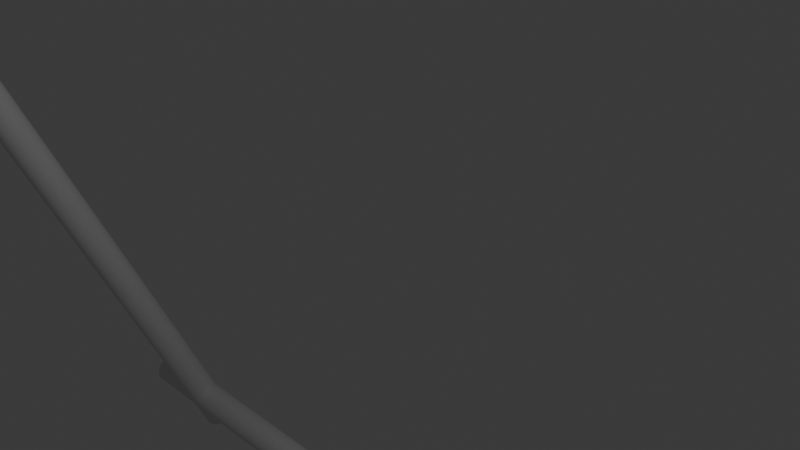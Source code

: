 # Source: frame_layout.blend  (saved by Blender 4.3.34; exported with 4.5.12 LTS)
import bpy
from mathutils import Matrix  # noqa: F401  (used for matrix-valued properties, if any)

bpy.ops.wm.read_factory_settings(use_empty=True)
scene = bpy.context.scene
scene.name = 'Scene'

# ---- collections
col_collection = bpy.data.collections.new('Collection'); scene.collection.children.link(col_collection)

# ---- world
world_world = bpy.data.worlds.new('World'); scene.world = world_world
world_world.use_nodes = True; world_world.node_tree.nodes.clear()
_N = world_world.node_tree.nodes; _L = world_world.node_tree.links
n0 = _N.new('ShaderNodeOutputWorld'); n0.name = 'World Output'; n0.location = (300, 300)
n1 = _N.new('ShaderNodeBackground'); n1.name = 'Background'; n1.location = (10, 300)
n1.inputs[0].default_value = (0.05088, 0.05088, 0.05088, 1.0)
_L.new(n1.outputs[0], n0.inputs[0])
n0.is_active_output = True
world_world.color = (0.05088, 0.05088, 0.05088)
world_world.sun_shadow_jitter_overblur = 0.0

# ---- cameras
cam_camera = bpy.data.cameras.new('Camera')
cam_camera.clip_end = 100.0
cam_camera.ortho_scale = 7.314

# ---- lights
light_light = bpy.data.lights.new('Light', 'POINT')
light_light.energy = 1000.0
light_light.shadow_soft_size = 0.1

# ---- meshes
me_circle_001 = bpy.data.meshes.new('Circle.001')
me_circle_001.from_pydata([(-6.709, 2.23, 1.115e-07), (-6.904, 2.211, 1.115e-07), (-7.091, 2.154, 1.115e-07), (-7.264, 2.061, 1.115e-07), (-7.416, 1.937, 1.115e-07), (-7.54, 1.785, 1.115e-07), (-7.632, 1.613, 1.115e-07), (-7.689, 1.425, 1.115e-07), (-7.709, 1.23, 1.115e-07), (-7.689, 1.035, 1.115e-07), (-7.632, 0.8472, 1.115e-07), (-7.54, 0.6743, 1.115e-07), (-7.416, 0.5228, 1.115e-07), (-7.264, 0.3984, 1.115e-07), (-7.091, 0.306, 1.115e-07), (-6.904, 0.2491, 1.115e-07), (-6.709, 0.2299, 1.115e-07), (-6.513, 0.2491, 1.115e-07), (-6.326, 0.306, 1.115e-07), (-6.153, 0.3984, 1.115e-07), (-6.001, 0.5228, 1.115e-07), (-5.877, 0.6743, 1.115e-07), (-5.785, 0.8472, 1.115e-07), (-5.728, 1.035, 1.115e-07), (-5.709, 1.23, 1.115e-07), (-5.728, 1.425, 1.115e-07), (-5.785, 1.613, 1.115e-07), (-5.877, 1.785, 1.115e-07), (-6.001, 1.937, 1.115e-07), (-6.153, 2.061, 1.115e-07), (-6.326, 2.154, 1.115e-07), (-6.513, 2.211, 1.115e-07), (-6.709, 2.23, 1.529), (-6.904, 2.211, 1.529), (-7.091, 2.154, 1.529), (-7.264, 2.061, 1.529), (-7.416, 1.937, 1.529), (-7.54, 1.785, 1.529), (-7.632, 1.613, 1.529), (-7.689, 1.425, 1.529), (-7.709, 1.23, 1.529), (-7.689, 1.035, 1.529), (-7.632, 0.8472, 1.529), (-7.54, 0.6743, 1.529), (-7.416, 0.5228, 1.529), (-7.264, 0.3984, 1.529), (-7.091, 0.306, 1.529), (-6.904, 0.2491, 1.529), (-6.709, 0.2299, 1.529), (-6.513, 0.2491, 1.529), (-6.326, 0.306, 1.529), (-6.153, 0.3984, 1.529), (-6.001, 0.5228, 1.529), (-5.877, 0.6743, 1.529), (-5.785, 0.8472, 1.529), (-5.728, 1.035, 1.529), (-5.709, 1.23, 1.529), (-5.728, 1.425, 1.529), (-5.785, 1.613, 1.529), (-5.877, 1.785, 1.529), (-6.001, 1.937, 1.529), (-6.153, 2.061, 1.529), (-6.326, 2.154, 1.529), (-6.513, 2.211, 1.529), (-6.904, 2.211, 1.115e-07), (-6.709, 2.23, 1.115e-07), (-7.091, 2.154, 1.115e-07), (-7.264, 2.061, 1.115e-07), (-7.416, 1.937, 1.115e-07), (-7.54, 1.785, 1.115e-07), (-7.632, 1.613, 1.115e-07), (-7.689, 1.425, 1.115e-07), (-7.709, 1.23, 1.115e-07), (-7.689, 1.035, 1.115e-07), (-7.632, 0.8472, 1.115e-07), (-7.54, 0.6743, 1.115e-07), (-7.416, 0.5228, 1.115e-07), (-7.264, 0.3984, 1.115e-07), (-7.091, 0.306, 1.115e-07), (-6.904, 0.2491, 1.115e-07), (-6.709, 0.2299, 1.115e-07), (-6.513, 0.2491, 1.115e-07), (-6.326, 0.306, 1.115e-07), (-6.153, 0.3984, 1.115e-07), (-6.001, 0.5228, 1.115e-07), (-5.877, 0.6743, 1.115e-07), (-5.785, 0.8472, 1.115e-07), (-5.728, 1.035, 1.115e-07), (-5.709, 1.23, 1.115e-07), (-5.728, 1.425, 1.115e-07), (-5.785, 1.613, 1.115e-07), (-5.877, 1.785, 1.115e-07), (-6.001, 1.937, 1.115e-07), (-6.153, 2.061, 1.115e-07), (-6.326, 2.154, 1.115e-07), (-6.513, 2.211, 1.115e-07), (-6.771, 1.544, 1.529), (-6.709, 1.55, 1.529), (-6.831, 1.525, 1.529), (-6.886, 1.496, 1.529), (-6.935, 1.456, 1.529), (-6.975, 1.408, 1.529), (-7.004, 1.352, 1.529), (-7.022, 1.292, 1.529), (-7.029, 1.23, 1.529), (-7.022, 1.167, 1.529), (-7.004, 1.107, 1.529), (-6.975, 1.052, 1.529), (-6.935, 1.004, 1.529), (-6.886, 0.9639, 1.529), (-6.831, 0.9343, 1.529), (-6.771, 0.9161, 1.529), (-6.709, 0.91, 1.529), (-6.646, 0.9161, 1.529), (-6.586, 0.9343, 1.529), (-6.531, 0.9639, 1.529), (-6.482, 1.004, 1.529), (-6.443, 1.052, 1.529), (-6.413, 1.107, 1.529), (-6.395, 1.167, 1.529), (-6.389, 1.23, 1.529), (-6.395, 1.292, 1.529), (-6.413, 1.352, 1.529), (-6.443, 1.408, 1.529), (-6.482, 1.456, 1.529), (-6.531, 1.496, 1.529), (-6.586, 1.525, 1.529), (-6.646, 1.544, 1.529), (-6.771, 1.544, 2.454), (-6.709, 1.55, 2.454), (-6.831, 1.525, 2.454), (-6.886, 1.496, 2.454), (-6.935, 1.456, 2.454), (-6.975, 1.408, 2.454), (-7.004, 1.352, 2.454), (-7.022, 1.292, 2.454), (-7.029, 1.23, 2.454), (-7.022, 1.167, 2.454), (-7.004, 1.107, 2.454), (-6.975, 1.052, 2.454), (-6.935, 1.004, 2.454), (-6.886, 0.9639, 2.454), (-6.831, 0.9343, 2.454), (-6.771, 0.9161, 2.454), (-6.709, 0.91, 2.454), (-6.646, 0.9161, 2.454), (-6.586, 0.9343, 2.454), (-6.531, 0.9639, 2.454), (-6.482, 1.004, 2.454), (-6.443, 1.052, 2.454), (-6.413, 1.107, 2.454), (-6.395, 1.167, 2.454), (-6.389, 1.23, 2.454), (-6.395, 1.292, 2.454), (-6.413, 1.352, 2.454), (-6.443, 1.408, 2.454), (-6.482, 1.456, 2.454), (-6.531, 1.496, 2.454), (-6.586, 1.525, 2.454), (-6.646, 1.544, 2.454), (-6.709, 2.23, 1.529), (-6.904, 2.211, 1.529), (-7.091, 2.154, 1.529), (-7.264, 2.061, 1.529), (-7.416, 1.937, 1.529), (-7.54, 1.785, 1.529), (-7.632, 1.613, 1.529), (-7.689, 1.425, 1.529), (-7.709, 1.23, 1.529), (-7.689, 1.035, 1.529), (-7.632, 0.8472, 1.529), (-7.54, 0.6743, 1.529), (-7.416, 0.5228, 1.529), (-7.264, 0.3984, 1.529), (-7.091, 0.306, 1.529), (-6.904, 0.2491, 1.529), (-6.709, 0.2299, 1.529), (-6.513, 0.2491, 1.529), (-6.326, 0.306, 1.529), (-6.153, 0.3984, 1.529), (-6.001, 0.5228, 1.529), (-5.877, 0.6743, 1.529), (-5.785, 0.8472, 1.529), (-5.728, 1.035, 1.529), (-5.709, 1.23, 1.529), (-5.728, 1.425, 1.529), (-5.785, 1.613, 1.529), (-5.877, 1.785, 1.529), (-6.001, 1.937, 1.529), (-6.153, 2.061, 1.529), (-6.326, 2.154, 1.529), (-6.513, 2.211, 1.529), (-6.771, 1.544, 1.529), (-6.709, 1.55, 1.529), (-6.831, 1.525, 1.529), (-6.886, 1.496, 1.529), (-6.935, 1.456, 1.529), (-6.975, 1.408, 1.529), (-7.004, 1.352, 1.529), (-7.022, 1.292, 1.529), (-7.029, 1.23, 1.529), (-7.022, 1.167, 1.529), (-7.004, 1.107, 1.529), (-6.975, 1.052, 1.529), (-6.935, 1.004, 1.529), (-6.886, 0.9639, 1.529), (-6.831, 0.9343, 1.529), (-6.771, 0.9161, 1.529), (-6.709, 0.91, 1.529), (-6.646, 0.9161, 1.529), (-6.586, 0.9343, 1.529), (-6.531, 0.9639, 1.529), (-6.482, 1.004, 1.529), (-6.443, 1.052, 1.529), (-6.413, 1.107, 1.529), (-6.395, 1.167, 1.529), (-6.389, 1.23, 1.529), (-6.395, 1.292, 1.529), (-6.413, 1.352, 1.529), (-6.443, 1.408, 1.529), (-6.482, 1.456, 1.529), (-6.531, 1.496, 1.529), (-6.586, 1.525, 1.529), (-6.646, 1.544, 1.529)], [], [(24, 23, 87, 88), (12, 13, 45, 44), (26, 27, 59, 58), (13, 14, 46, 45), (0, 1, 33, 32), (27, 28, 60, 59), (14, 15, 47, 46), (1, 2, 34, 33), (28, 29, 61, 60), (15, 16, 48, 47), (2, 3, 35, 34), (29, 30, 62, 61), (16, 17, 49, 48), (3, 4, 36, 35), (30, 31, 63, 62), (17, 18, 50, 49), (4, 5, 37, 36), (31, 0, 32, 63), (18, 19, 51, 50), (5, 6, 38, 37), (19, 20, 52, 51), (6, 7, 39, 38), (20, 21, 53, 52), (7, 8, 40, 39), (21, 22, 54, 53), (8, 9, 41, 40), (22, 23, 55, 54), (9, 10, 42, 41), (23, 24, 56, 55), (10, 11, 43, 42), (24, 25, 57, 56), (11, 12, 44, 43), (25, 26, 58, 57), (64, 65, 95, 94, 93, 92, 91, 90, 89, 88, 87, 86, 85, 84, 83, 82, 81, 80, 79, 78, 77, 76, 75, 74, 73, 72, 71, 70, 69, 68, 67, 66), (11, 10, 74, 75), (25, 24, 88, 89), (12, 11, 75, 76), (26, 25, 89, 90), (13, 12, 76, 77), (27, 26, 90, 91), (14, 13, 77, 78), (1, 0, 65, 64), (28, 27, 91, 92), (15, 14, 78, 79), (2, 1, 64, 66), (29, 28, 92, 93), (16, 15, 79, 80), (3, 2, 66, 67), (30, 29, 93, 94), (17, 16, 80, 81), (4, 3, 67, 68), (31, 30, 94, 95), (18, 17, 81, 82), (5, 4, 68, 69), (0, 31, 95, 65), (19, 18, 82, 83), (6, 5, 69, 70), (20, 19, 83, 84), (7, 6, 70, 71), (21, 20, 84, 85), (8, 7, 71, 72), (22, 21, 85, 86), (9, 8, 72, 73), (23, 22, 86, 87), (10, 9, 73, 74), (121, 122, 154, 153), (128, 130, 131, 132, 133, 134, 135, 136, 137, 138, 139, 140, 141, 142, 143, 144, 145, 146, 147, 148, 149, 150, 151, 152, 153, 154, 155, 156, 157, 158, 159, 129), (108, 109, 141, 140), (122, 123, 155, 154), (109, 110, 142, 141), (97, 96, 128, 129), (123, 124, 156, 155), (110, 111, 143, 142), (96, 98, 130, 128), (124, 125, 157, 156), (111, 112, 144, 143), (98, 99, 131, 130), (125, 126, 158, 157), (112, 113, 145, 144), (99, 100, 132, 131), (126, 127, 159, 158), (113, 114, 146, 145), (100, 101, 133, 132), (127, 97, 129, 159), (114, 115, 147, 146), (101, 102, 134, 133), (115, 116, 148, 147), (102, 103, 135, 134), (116, 117, 149, 148), (103, 104, 136, 135), (117, 118, 150, 149), (104, 105, 137, 136), (118, 119, 151, 150), (105, 106, 138, 137), (119, 120, 152, 151), (106, 107, 139, 138), (120, 121, 153, 152), (107, 108, 140, 139), (179, 180, 212, 211), (166, 167, 199, 198), (180, 181, 213, 212), (167, 168, 200, 199), (181, 182, 214, 213), (168, 169, 201, 200), (182, 183, 215, 214), (169, 170, 202, 201), (183, 184, 216, 215), (170, 171, 203, 202), (184, 185, 217, 216), (171, 172, 204, 203), (185, 186, 218, 217), (172, 173, 205, 204), (186, 187, 219, 218), (173, 174, 206, 205), (160, 161, 192, 193), (187, 188, 220, 219), (174, 175, 207, 206), (161, 162, 194, 192), (188, 189, 221, 220), (175, 176, 208, 207), (162, 163, 195, 194), (189, 190, 222, 221), (176, 177, 209, 208), (163, 164, 196, 195), (190, 191, 223, 222), (177, 178, 210, 209), (164, 165, 197, 196), (191, 160, 193, 223), (178, 179, 211, 210), (165, 166, 198, 197)])
_uv = me_circle_001.uv_layers.new(name='UVMap')
_uv.uv.foreach_set('vector', [0.0, 0.0, 0.0, 0.0, 0.0, 0.0, 0.0, 0.0, 0.0, 0.0, 0.0, 0.0, 0.0, 0.0, 0.0, 0.0, 0.0, 0.0, 0.0, 0.0, 0.0, 0.0, 0.0, 0.0, 0.0, 0.0, 0.0, 0.0, 0.0, 0.0, 0.0, 0.0, 0.0, 0.0, 0.0, 0.0, 0.0, 0.0, 0.0, 0.0, 0.0, 0.0, 0.0, 0.0, 0.0, 0.0, 0.0, 0.0, 0.0, 0.0, 0.0, 0.0, 0.0, 0.0, 0.0, 0.0, 0.0, 0.0, 0.0, 0.0, 0.0, 0.0, 0.0, 0.0, 0.0, 0.0, 0.0, 0.0, 0.0, 0.0, 0.0, 0.0, 0.0, 0.0, 0.0, 0.0, 0.0, 0.0, 0.0, 0.0, 0.0, 0.0, 0.0, 0.0, 0.0, 0.0, 0.0, 0.0, 0.0, 0.0, 0.0, 0.0, 0.0, 0.0, 0.0, 0.0, 0.0, 0.0, 0.0, 0.0, 0.0, 0.0, 0.0, 0.0, 0.0, 0.0, 0.0, 0.0, 0.0, 0.0, 0.0, 0.0, 0.0, 0.0, 0.0, 0.0, 0.0, 0.0, 0.0, 0.0, 0.0, 0.0, 0.0, 0.0, 0.0, 0.0, 0.0, 0.0, 0.0, 0.0, 0.0, 0.0, 0.0, 0.0, 0.0, 0.0, 0.0, 0.0, 0.0, 0.0, 0.0, 0.0, 0.0, 0.0, 0.0, 0.0, 0.0, 0.0, 0.0, 0.0, 0.0, 0.0, 0.0, 0.0, 0.0, 0.0, 0.0, 0.0, 0.0, 0.0, 0.0, 0.0, 0.0, 0.0, 0.0, 0.0, 0.0, 0.0, 0.0, 0.0, 0.0, 0.0, 0.0, 0.0, 0.0, 0.0, 0.0, 0.0, 0.0, 0.0, 0.0, 0.0, 0.0, 0.0, 0.0, 0.0, 0.0, 0.0, 0.0, 0.0, 0.0, 0.0, 0.0, 0.0, 0.0, 0.0, 0.0, 0.0, 0.0, 0.0, 0.0, 0.0, 0.0, 0.0, 0.0, 0.0, 0.0, 0.0, 0.0, 0.0, 0.0, 0.0, 0.0, 0.0, 0.0, 0.0, 0.0, 0.0, 0.0, 0.0, 0.0, 0.0, 0.0, 0.0, 0.0, 0.0, 0.0, 0.0, 0.0, 0.0, 0.0, 0.0, 0.0, 0.0, 0.0, 0.0, 0.0, 0.0, 0.0, 0.0, 0.0, 0.0, 0.0, 0.0, 0.0, 0.0, 0.0, 0.0, 0.0, 0.0, 0.0, 0.0, 0.0, 0.0, 0.0, 0.0, 0.0, 0.0, 0.0, 0.0, 0.0, 0.0, 0.0, 0.0, 0.0, 0.0, 0.0, 0.0, 0.0, 0.0, 0.0, 0.0, 0.0, 0.0, 0.0, 0.0, 0.0, 0.0, 0.0, 0.0, 0.0, 0.0, 0.0, 0.0, 0.0, 0.0, 0.0, 0.0, 0.0, 0.0, 0.0, 0.0, 0.0, 0.0, 0.0, 0.0, 0.0, 0.0, 0.0, 0.0, 0.0, 0.0, 0.0, 0.0, 0.0, 0.0, 0.0, 0.0, 0.0, 0.0, 0.0, 0.0, 0.0, 0.0, 0.0, 0.0, 0.0, 0.0, 0.0, 0.0, 0.0, 0.0, 0.0, 0.0, 0.0, 0.0, 0.0, 0.0, 0.0, 0.0, 0.0, 0.0, 0.0, 0.0, 0.0, 0.0, 0.0, 0.0, 0.0, 0.0, 0.0, 0.0, 0.0, 0.0, 0.0, 0.0, 0.0, 0.0, 0.0, 0.0, 0.0, 0.0, 0.0, 0.0, 0.0, 0.0, 0.0, 0.0, 0.0, 0.0, 0.0, 0.0, 0.0, 0.0, 0.0, 0.0, 0.0, 0.0, 0.0, 0.0, 0.0, 0.0, 0.0, 0.0, 0.0, 0.0, 0.0, 0.0, 0.0, 0.0, 0.0, 0.0, 0.0, 0.0, 0.0, 0.0, 0.0, 0.0, 0.0, 0.0, 0.0, 0.0, 0.0, 0.0, 0.0, 0.0, 0.0, 0.0, 0.0, 0.0, 0.0, 0.0, 0.0, 0.0, 0.0, 0.0, 0.0, 0.0, 0.0, 0.0, 0.0, 0.0, 0.0, 0.0, 0.0, 0.0, 0.0, 0.0, 0.0, 0.0, 0.0, 0.0, 0.0, 0.0, 0.0, 0.0, 0.0, 0.0, 0.0, 0.0, 0.0, 0.0, 0.0, 0.0, 0.0, 0.0, 0.0, 0.0, 0.0, 0.0, 0.0, 0.0, 0.0, 0.0, 0.0, 0.0, 0.0, 0.0, 0.0, 0.0, 0.0, 0.0, 0.0, 0.0, 0.0, 0.0, 0.0, 0.0, 0.0, 0.0, 0.0, 0.0, 0.0, 0.0, 0.0, 0.0, 0.0, 0.0, 0.0, 0.0, 0.0, 0.0, 0.0, 0.0, 0.0, 0.0, 0.0, 0.0, 0.0, 0.0, 0.0, 0.0, 0.0, 0.0, 0.0, 0.0, 0.0, 0.0, 0.0, 0.0, 0.0, 0.0, 0.0, 0.0, 0.0, 0.0, 0.0, 0.0, 0.0, 0.0, 0.0, 0.0, 0.0, 0.0, 0.0, 0.0, 0.0, 0.0, 0.0, 0.0, 0.0, 0.0, 0.0, 0.0, 0.0, 0.0, 0.0, 0.0, 0.0, 0.0, 0.0, 0.0, 0.0, 0.0, 0.0, 0.0, 0.0, 0.0, 0.0, 0.0, 0.0, 0.0, 0.0, 0.0, 0.0, 0.0, 0.0, 0.0, 0.0, 0.0, 0.0, 0.0, 0.0, 0.0, 0.0, 0.0, 0.0, 0.0, 0.0, 0.0, 0.0, 0.0, 0.0, 0.0, 0.0, 0.0, 0.0, 0.0, 0.0, 0.0, 0.0, 0.0, 0.0, 0.0, 0.0, 0.0, 0.0, 0.0, 0.0, 0.0, 0.0, 0.0, 0.0, 0.0, 0.0, 0.0, 0.0, 0.0, 0.0, 0.0, 0.0, 0.0, 0.0, 0.0, 0.0, 0.0, 0.0, 0.0, 0.0, 0.0, 0.0, 0.0, 0.0, 0.0, 0.0, 0.0, 0.0, 0.0, 0.0, 0.0, 0.0, 0.0, 0.0, 0.0, 0.0, 0.0, 0.0, 0.0, 0.0, 0.0, 0.0, 0.0, 0.0, 0.0, 0.0, 0.0, 0.0, 0.0, 0.0, 0.0, 0.0, 0.0, 0.0, 0.0, 0.0, 0.0, 0.0, 0.0, 0.0, 0.0, 0.0, 0.0, 0.0, 0.0, 0.0, 0.0, 0.0, 0.0, 0.0, 0.0, 0.0, 0.0, 0.0, 0.0, 0.0, 0.0, 0.0, 0.0, 0.0, 0.0, 0.0, 0.0, 0.0, 0.0, 0.0, 0.0, 0.0, 0.0, 0.0, 0.0, 0.0, 0.0, 0.0, 0.0, 0.0, 0.0, 0.0, 0.0, 0.0, 0.0, 0.0, 0.0, 0.0, 0.0, 0.0, 0.0, 0.0, 0.0, 0.0, 0.0, 0.0, 0.0, 0.0, 0.0, 0.0, 0.0, 0.0, 0.0, 0.0, 0.0, 0.0, 0.0, 0.0, 0.0, 0.0, 0.0, 0.0, 0.0, 0.0, 0.0, 0.0, 0.0, 0.0, 0.0, 0.0, 0.0, 0.0, 0.0, 0.0, 0.0, 0.0, 0.0, 0.0, 0.0, 0.0, 0.0, 0.0, 0.0, 0.0, 0.0, 0.0, 0.0, 0.0, 0.0, 0.0, 0.0, 0.0, 0.0, 0.0, 0.0, 0.0, 0.0, 0.0, 0.0, 0.0, 0.0, 0.0, 0.0, 0.0, 0.0, 0.0, 0.0, 0.0, 0.0, 0.0, 0.0, 0.0, 0.0, 0.0, 0.0, 0.0, 0.0, 0.0, 0.0, 0.0, 0.0, 0.0, 0.0, 0.0, 0.0, 0.0, 0.0, 0.0, 0.0, 0.0, 0.0, 0.0, 0.0, 0.0, 0.0, 0.0, 0.0, 0.0, 0.0, 0.0, 0.0, 0.0, 0.0, 0.0, 0.0, 0.0, 0.0, 0.0, 0.0, 0.0, 0.0, 0.0, 0.0, 0.0, 0.0, 0.0, 0.0, 0.0, 0.0, 0.0, 0.0, 0.0, 0.0, 0.0, 0.0, 0.0, 0.0, 0.0, 0.0, 0.0, 0.0, 0.0, 0.0, 0.0, 0.0, 0.0, 0.0, 0.0, 0.0, 0.0, 0.0, 0.0, 0.0, 0.0, 0.0, 0.0, 0.0, 0.0, 0.0, 0.0, 0.0, 0.0, 0.0, 0.0, 0.0, 0.0, 0.0, 0.0, 0.0, 0.0, 0.0, 0.0, 0.0, 0.0, 0.0, 0.0, 0.0, 0.0, 0.0, 0.0, 0.0, 0.0, 0.0, 0.0, 0.0, 0.0, 0.0, 0.0, 0.0, 0.0, 0.0, 0.0, 0.0, 0.0, 0.0, 0.0, 0.0, 0.0, 0.0, 0.0, 0.0, 0.0, 0.0, 0.0, 0.0, 0.0, 0.0, 0.0, 0.0, 0.0, 0.0, 0.0, 0.0, 0.0, 0.0, 0.0, 0.0, 0.0, 0.0, 0.0, 0.0, 0.0, 0.0, 0.0, 0.0, 0.0, 0.0, 0.0, 0.0, 0.0, 0.0, 0.0, 0.0, 0.0, 0.0, 0.0, 0.0, 0.0, 0.0, 0.0, 0.0, 0.0, 0.0, 0.0, 0.0, 0.0, 0.0, 0.0, 0.0, 0.0, 0.0, 0.0, 0.0, 0.0, 0.0, 0.0, 0.0, 0.0, 0.0, 0.0, 0.0, 0.0, 0.0, 0.0, 0.0, 0.0, 0.0, 0.0, 0.0, 0.0, 0.0, 0.0, 0.0, 0.0, 0.0, 0.0, 0.0, 0.0, 0.0, 0.0, 0.0, 0.0, 0.0, 0.0, 0.0, 0.0, 0.0, 0.0, 0.0, 0.0, 0.0, 0.0, 0.0, 0.0, 0.0, 0.0, 0.0, 0.0, 0.0, 0.0, 0.0, 0.0, 0.0, 0.0, 0.0, 0.0, 0.0, 0.0, 0.0, 0.0, 0.0, 0.0, 0.0, 0.0, 0.0, 0.0, 0.0, 0.0, 0.0, 0.0, 0.0, 0.0, 0.0, 0.0, 0.0, 0.0, 0.0, 0.0, 0.0, 0.0, 0.0, 0.0, 0.0, 0.0, 0.0, 0.0, 0.0, 0.0, 0.0, 0.0, 0.0, 0.0, 0.0, 0.0, 0.0, 0.0, 0.0, 0.0, 0.0, 0.0, 0.0, 0.0, 0.0, 0.0, 0.0, 0.0, 0.0, 0.0, 0.0, 0.0, 0.0, 0.0, 0.0, 0.0, 0.0, 0.0, 0.0, 0.0, 0.0, 0.0, 0.0, 0.0, 0.0, 0.0, 0.0, 0.0, 0.0, 0.0, 0.0, 0.0, 0.0, 0.0, 0.0, 0.0, 0.0, 0.0, 0.0, 0.0, 0.0, 0.0, 0.0, 0.0, 0.0, 0.0, 0.0, 0.0, 0.0, 0.0, 0.0, 0.0, 0.0, 0.0, 0.0, 0.0, 0.0, 0.0, 0.0, 0.0, 0.0, 0.0, 0.0, 0.0, 0.0, 0.0, 0.0, 0.0, 0.0, 0.0, 0.0, 0.0, 0.0, 0.0, 0.0, 0.0, 0.0, 0.0, 0.0, 0.0, 0.0, 0.0, 0.0, 0.0, 0.0, 0.0, 0.0, 0.0, 0.0, 0.0, 0.0, 0.0, 0.0, 0.0, 0.0, 0.0, 0.0, 0.0, 0.0, 0.0, 0.0, 0.0, 0.0, 0.0, 0.0, 0.0, 0.0, 0.0, 0.0, 0.0, 0.0, 0.0, 0.0, 0.0, 0.0, 0.0, 0.0, 0.0, 0.0, 0.0, 0.0, 0.0, 0.0, 0.0, 0.0, 0.0, 0.0, 0.0, 0.0, 0.0, 0.0, 0.0, 0.0, 0.0, 0.0, 0.0, 0.0, 0.0, 0.0])
me_circle_001.update()
me_circle_002 = bpy.data.meshes.new('Circle.002')
me_circle_002.from_pydata([(-6.709, 2.23, 1.115e-07), (-6.904, 2.211, 1.115e-07), (-7.091, 2.154, 1.115e-07), (-7.264, 2.061, 1.115e-07), (-7.416, 1.937, 1.115e-07), (-7.54, 1.785, 1.115e-07), (-7.632, 1.613, 1.115e-07), (-7.689, 1.425, 1.115e-07), (-7.709, 1.23, 1.115e-07), (-7.689, 1.035, 1.115e-07), (-7.632, 0.8472, 1.115e-07), (-7.54, 0.6743, 1.115e-07), (-7.416, 0.5228, 1.115e-07), (-7.264, 0.3984, 1.115e-07), (-7.091, 0.306, 1.115e-07), (-6.904, 0.2491, 1.115e-07), (-6.709, 0.2299, 1.115e-07), (-6.513, 0.2491, 1.115e-07), (-6.326, 0.306, 1.115e-07), (-6.153, 0.3984, 1.115e-07), (-6.001, 0.5228, 1.115e-07), (-5.877, 0.6743, 1.115e-07), (-5.785, 0.8472, 1.115e-07), (-5.728, 1.035, 1.115e-07), (-5.709, 1.23, 1.115e-07), (-5.728, 1.425, 1.115e-07), (-5.785, 1.613, 1.115e-07), (-5.877, 1.785, 1.115e-07), (-6.001, 1.937, 1.115e-07), (-6.153, 2.061, 1.115e-07), (-6.326, 2.154, 1.115e-07), (-6.513, 2.211, 1.115e-07), (-6.709, 2.23, 1.529), (-6.904, 2.211, 1.529), (-7.091, 2.154, 1.529), (-7.264, 2.061, 1.529), (-7.416, 1.937, 1.529), (-7.54, 1.785, 1.529), (-7.632, 1.613, 1.529), (-7.689, 1.425, 1.529), (-7.709, 1.23, 1.529), (-7.689, 1.035, 1.529), (-7.632, 0.8472, 1.529), (-7.54, 0.6743, 1.529), (-7.416, 0.5228, 1.529), (-7.264, 0.3984, 1.529), (-7.091, 0.306, 1.529), (-6.904, 0.2491, 1.529), (-6.709, 0.2299, 1.529), (-6.513, 0.2491, 1.529), (-6.326, 0.306, 1.529), (-6.153, 0.3984, 1.529), (-6.001, 0.5228, 1.529), (-5.877, 0.6743, 1.529), (-5.785, 0.8472, 1.529), (-5.728, 1.035, 1.529), (-5.709, 1.23, 1.529), (-5.728, 1.425, 1.529), (-5.785, 1.613, 1.529), (-5.877, 1.785, 1.529), (-6.001, 1.937, 1.529), (-6.153, 2.061, 1.529), (-6.326, 2.154, 1.529), (-6.513, 2.211, 1.529), (-6.904, 2.211, 1.115e-07), (-6.709, 2.23, 1.115e-07), (-7.091, 2.154, 1.115e-07), (-7.264, 2.061, 1.115e-07), (-7.416, 1.937, 1.115e-07), (-7.54, 1.785, 1.115e-07), (-7.632, 1.613, 1.115e-07), (-7.689, 1.425, 1.115e-07), (-7.709, 1.23, 1.115e-07), (-7.689, 1.035, 1.115e-07), (-7.632, 0.8472, 1.115e-07), (-7.54, 0.6743, 1.115e-07), (-7.416, 0.5228, 1.115e-07), (-7.264, 0.3984, 1.115e-07), (-7.091, 0.306, 1.115e-07), (-6.904, 0.2491, 1.115e-07), (-6.709, 0.2299, 1.115e-07), (-6.513, 0.2491, 1.115e-07), (-6.326, 0.306, 1.115e-07), (-6.153, 0.3984, 1.115e-07), (-6.001, 0.5228, 1.115e-07), (-5.877, 0.6743, 1.115e-07), (-5.785, 0.8472, 1.115e-07), (-5.728, 1.035, 1.115e-07), (-5.709, 1.23, 1.115e-07), (-5.728, 1.425, 1.115e-07), (-5.785, 1.613, 1.115e-07), (-5.877, 1.785, 1.115e-07), (-6.001, 1.937, 1.115e-07), (-6.153, 2.061, 1.115e-07), (-6.326, 2.154, 1.115e-07), (-6.513, 2.211, 1.115e-07), (-6.771, 1.544, 1.529), (-6.709, 1.55, 1.529), (-6.831, 1.525, 1.529), (-6.886, 1.496, 1.529), (-6.935, 1.456, 1.529), (-6.975, 1.408, 1.529), (-7.004, 1.352, 1.529), (-7.022, 1.292, 1.529), (-7.029, 1.23, 1.529), (-7.022, 1.167, 1.529), (-7.004, 1.107, 1.529), (-6.975, 1.052, 1.529), (-6.935, 1.004, 1.529), (-6.886, 0.9639, 1.529), (-6.831, 0.9343, 1.529), (-6.771, 0.9161, 1.529), (-6.709, 0.91, 1.529), (-6.646, 0.9161, 1.529), (-6.586, 0.9343, 1.529), (-6.531, 0.9639, 1.529), (-6.482, 1.004, 1.529), (-6.443, 1.052, 1.529), (-6.413, 1.107, 1.529), (-6.395, 1.167, 1.529), (-6.389, 1.23, 1.529), (-6.395, 1.292, 1.529), (-6.413, 1.352, 1.529), (-6.443, 1.408, 1.529), (-6.482, 1.456, 1.529), (-6.531, 1.496, 1.529), (-6.586, 1.525, 1.529), (-6.646, 1.544, 1.529), (-6.771, 1.544, 2.454), (-6.709, 1.55, 2.454), (-6.831, 1.525, 2.454), (-6.886, 1.496, 2.454), (-6.935, 1.456, 2.454), (-6.975, 1.408, 2.454), (-7.004, 1.352, 2.454), (-7.022, 1.292, 2.454), (-7.029, 1.23, 2.454), (-7.022, 1.167, 2.454), (-7.004, 1.107, 2.454), (-6.975, 1.052, 2.454), (-6.935, 1.004, 2.454), (-6.886, 0.9639, 2.454), (-6.831, 0.9343, 2.454), (-6.771, 0.9161, 2.454), (-6.709, 0.91, 2.454), (-6.646, 0.9161, 2.454), (-6.586, 0.9343, 2.454), (-6.531, 0.9639, 2.454), (-6.482, 1.004, 2.454), (-6.443, 1.052, 2.454), (-6.413, 1.107, 2.454), (-6.395, 1.167, 2.454), (-6.389, 1.23, 2.454), (-6.395, 1.292, 2.454), (-6.413, 1.352, 2.454), (-6.443, 1.408, 2.454), (-6.482, 1.456, 2.454), (-6.531, 1.496, 2.454), (-6.586, 1.525, 2.454), (-6.646, 1.544, 2.454), (-6.709, 2.23, 1.529), (-6.904, 2.211, 1.529), (-7.091, 2.154, 1.529), (-7.264, 2.061, 1.529), (-7.416, 1.937, 1.529), (-7.54, 1.785, 1.529), (-7.632, 1.613, 1.529), (-7.689, 1.425, 1.529), (-7.709, 1.23, 1.529), (-7.689, 1.035, 1.529), (-7.632, 0.8472, 1.529), (-7.54, 0.6743, 1.529), (-7.416, 0.5228, 1.529), (-7.264, 0.3984, 1.529), (-7.091, 0.306, 1.529), (-6.904, 0.2491, 1.529), (-6.709, 0.2299, 1.529), (-6.513, 0.2491, 1.529), (-6.326, 0.306, 1.529), (-6.153, 0.3984, 1.529), (-6.001, 0.5228, 1.529), (-5.877, 0.6743, 1.529), (-5.785, 0.8472, 1.529), (-5.728, 1.035, 1.529), (-5.709, 1.23, 1.529), (-5.728, 1.425, 1.529), (-5.785, 1.613, 1.529), (-5.877, 1.785, 1.529), (-6.001, 1.937, 1.529), (-6.153, 2.061, 1.529), (-6.326, 2.154, 1.529), (-6.513, 2.211, 1.529), (-6.771, 1.544, 1.529), (-6.709, 1.55, 1.529), (-6.831, 1.525, 1.529), (-6.886, 1.496, 1.529), (-6.935, 1.456, 1.529), (-6.975, 1.408, 1.529), (-7.004, 1.352, 1.529), (-7.022, 1.292, 1.529), (-7.029, 1.23, 1.529), (-7.022, 1.167, 1.529), (-7.004, 1.107, 1.529), (-6.975, 1.052, 1.529), (-6.935, 1.004, 1.529), (-6.886, 0.9639, 1.529), (-6.831, 0.9343, 1.529), (-6.771, 0.9161, 1.529), (-6.709, 0.91, 1.529), (-6.646, 0.9161, 1.529), (-6.586, 0.9343, 1.529), (-6.531, 0.9639, 1.529), (-6.482, 1.004, 1.529), (-6.443, 1.052, 1.529), (-6.413, 1.107, 1.529), (-6.395, 1.167, 1.529), (-6.389, 1.23, 1.529), (-6.395, 1.292, 1.529), (-6.413, 1.352, 1.529), (-6.443, 1.408, 1.529), (-6.482, 1.456, 1.529), (-6.531, 1.496, 1.529), (-6.586, 1.525, 1.529), (-6.646, 1.544, 1.529)], [], [(24, 23, 87, 88), (12, 13, 45, 44), (26, 27, 59, 58), (13, 14, 46, 45), (0, 1, 33, 32), (27, 28, 60, 59), (14, 15, 47, 46), (1, 2, 34, 33), (28, 29, 61, 60), (15, 16, 48, 47), (2, 3, 35, 34), (29, 30, 62, 61), (16, 17, 49, 48), (3, 4, 36, 35), (30, 31, 63, 62), (17, 18, 50, 49), (4, 5, 37, 36), (31, 0, 32, 63), (18, 19, 51, 50), (5, 6, 38, 37), (19, 20, 52, 51), (6, 7, 39, 38), (20, 21, 53, 52), (7, 8, 40, 39), (21, 22, 54, 53), (8, 9, 41, 40), (22, 23, 55, 54), (9, 10, 42, 41), (23, 24, 56, 55), (10, 11, 43, 42), (24, 25, 57, 56), (11, 12, 44, 43), (25, 26, 58, 57), (64, 65, 95, 94, 93, 92, 91, 90, 89, 88, 87, 86, 85, 84, 83, 82, 81, 80, 79, 78, 77, 76, 75, 74, 73, 72, 71, 70, 69, 68, 67, 66), (11, 10, 74, 75), (25, 24, 88, 89), (12, 11, 75, 76), (26, 25, 89, 90), (13, 12, 76, 77), (27, 26, 90, 91), (14, 13, 77, 78), (1, 0, 65, 64), (28, 27, 91, 92), (15, 14, 78, 79), (2, 1, 64, 66), (29, 28, 92, 93), (16, 15, 79, 80), (3, 2, 66, 67), (30, 29, 93, 94), (17, 16, 80, 81), (4, 3, 67, 68), (31, 30, 94, 95), (18, 17, 81, 82), (5, 4, 68, 69), (0, 31, 95, 65), (19, 18, 82, 83), (6, 5, 69, 70), (20, 19, 83, 84), (7, 6, 70, 71), (21, 20, 84, 85), (8, 7, 71, 72), (22, 21, 85, 86), (9, 8, 72, 73), (23, 22, 86, 87), (10, 9, 73, 74), (121, 122, 154, 153), (128, 130, 131, 132, 133, 134, 135, 136, 137, 138, 139, 140, 141, 142, 143, 144, 145, 146, 147, 148, 149, 150, 151, 152, 153, 154, 155, 156, 157, 158, 159, 129), (108, 109, 141, 140), (122, 123, 155, 154), (109, 110, 142, 141), (97, 96, 128, 129), (123, 124, 156, 155), (110, 111, 143, 142), (96, 98, 130, 128), (124, 125, 157, 156), (111, 112, 144, 143), (98, 99, 131, 130), (125, 126, 158, 157), (112, 113, 145, 144), (99, 100, 132, 131), (126, 127, 159, 158), (113, 114, 146, 145), (100, 101, 133, 132), (127, 97, 129, 159), (114, 115, 147, 146), (101, 102, 134, 133), (115, 116, 148, 147), (102, 103, 135, 134), (116, 117, 149, 148), (103, 104, 136, 135), (117, 118, 150, 149), (104, 105, 137, 136), (118, 119, 151, 150), (105, 106, 138, 137), (119, 120, 152, 151), (106, 107, 139, 138), (120, 121, 153, 152), (107, 108, 140, 139), (179, 180, 212, 211), (166, 167, 199, 198), (180, 181, 213, 212), (167, 168, 200, 199), (181, 182, 214, 213), (168, 169, 201, 200), (182, 183, 215, 214), (169, 170, 202, 201), (183, 184, 216, 215), (170, 171, 203, 202), (184, 185, 217, 216), (171, 172, 204, 203), (185, 186, 218, 217), (172, 173, 205, 204), (186, 187, 219, 218), (173, 174, 206, 205), (160, 161, 192, 193), (187, 188, 220, 219), (174, 175, 207, 206), (161, 162, 194, 192), (188, 189, 221, 220), (175, 176, 208, 207), (162, 163, 195, 194), (189, 190, 222, 221), (176, 177, 209, 208), (163, 164, 196, 195), (190, 191, 223, 222), (177, 178, 210, 209), (164, 165, 197, 196), (191, 160, 193, 223), (178, 179, 211, 210), (165, 166, 198, 197)])
_uv = me_circle_002.uv_layers.new(name='UVMap')
_uv.uv.foreach_set('vector', [0.0, 0.0, 0.0, 0.0, 0.0, 0.0, 0.0, 0.0, 0.0, 0.0, 0.0, 0.0, 0.0, 0.0, 0.0, 0.0, 0.0, 0.0, 0.0, 0.0, 0.0, 0.0, 0.0, 0.0, 0.0, 0.0, 0.0, 0.0, 0.0, 0.0, 0.0, 0.0, 0.0, 0.0, 0.0, 0.0, 0.0, 0.0, 0.0, 0.0, 0.0, 0.0, 0.0, 0.0, 0.0, 0.0, 0.0, 0.0, 0.0, 0.0, 0.0, 0.0, 0.0, 0.0, 0.0, 0.0, 0.0, 0.0, 0.0, 0.0, 0.0, 0.0, 0.0, 0.0, 0.0, 0.0, 0.0, 0.0, 0.0, 0.0, 0.0, 0.0, 0.0, 0.0, 0.0, 0.0, 0.0, 0.0, 0.0, 0.0, 0.0, 0.0, 0.0, 0.0, 0.0, 0.0, 0.0, 0.0, 0.0, 0.0, 0.0, 0.0, 0.0, 0.0, 0.0, 0.0, 0.0, 0.0, 0.0, 0.0, 0.0, 0.0, 0.0, 0.0, 0.0, 0.0, 0.0, 0.0, 0.0, 0.0, 0.0, 0.0, 0.0, 0.0, 0.0, 0.0, 0.0, 0.0, 0.0, 0.0, 0.0, 0.0, 0.0, 0.0, 0.0, 0.0, 0.0, 0.0, 0.0, 0.0, 0.0, 0.0, 0.0, 0.0, 0.0, 0.0, 0.0, 0.0, 0.0, 0.0, 0.0, 0.0, 0.0, 0.0, 0.0, 0.0, 0.0, 0.0, 0.0, 0.0, 0.0, 0.0, 0.0, 0.0, 0.0, 0.0, 0.0, 0.0, 0.0, 0.0, 0.0, 0.0, 0.0, 0.0, 0.0, 0.0, 0.0, 0.0, 0.0, 0.0, 0.0, 0.0, 0.0, 0.0, 0.0, 0.0, 0.0, 0.0, 0.0, 0.0, 0.0, 0.0, 0.0, 0.0, 0.0, 0.0, 0.0, 0.0, 0.0, 0.0, 0.0, 0.0, 0.0, 0.0, 0.0, 0.0, 0.0, 0.0, 0.0, 0.0, 0.0, 0.0, 0.0, 0.0, 0.0, 0.0, 0.0, 0.0, 0.0, 0.0, 0.0, 0.0, 0.0, 0.0, 0.0, 0.0, 0.0, 0.0, 0.0, 0.0, 0.0, 0.0, 0.0, 0.0, 0.0, 0.0, 0.0, 0.0, 0.0, 0.0, 0.0, 0.0, 0.0, 0.0, 0.0, 0.0, 0.0, 0.0, 0.0, 0.0, 0.0, 0.0, 0.0, 0.0, 0.0, 0.0, 0.0, 0.0, 0.0, 0.0, 0.0, 0.0, 0.0, 0.0, 0.0, 0.0, 0.0, 0.0, 0.0, 0.0, 0.0, 0.0, 0.0, 0.0, 0.0, 0.0, 0.0, 0.0, 0.0, 0.0, 0.0, 0.0, 0.0, 0.0, 0.0, 0.0, 0.0, 0.0, 0.0, 0.0, 0.0, 0.0, 0.0, 0.0, 0.0, 0.0, 0.0, 0.0, 0.0, 0.0, 0.0, 0.0, 0.0, 0.0, 0.0, 0.0, 0.0, 0.0, 0.0, 0.0, 0.0, 0.0, 0.0, 0.0, 0.0, 0.0, 0.0, 0.0, 0.0, 0.0, 0.0, 0.0, 0.0, 0.0, 0.0, 0.0, 0.0, 0.0, 0.0, 0.0, 0.0, 0.0, 0.0, 0.0, 0.0, 0.0, 0.0, 0.0, 0.0, 0.0, 0.0, 0.0, 0.0, 0.0, 0.0, 0.0, 0.0, 0.0, 0.0, 0.0, 0.0, 0.0, 0.0, 0.0, 0.0, 0.0, 0.0, 0.0, 0.0, 0.0, 0.0, 0.0, 0.0, 0.0, 0.0, 0.0, 0.0, 0.0, 0.0, 0.0, 0.0, 0.0, 0.0, 0.0, 0.0, 0.0, 0.0, 0.0, 0.0, 0.0, 0.0, 0.0, 0.0, 0.0, 0.0, 0.0, 0.0, 0.0, 0.0, 0.0, 0.0, 0.0, 0.0, 0.0, 0.0, 0.0, 0.0, 0.0, 0.0, 0.0, 0.0, 0.0, 0.0, 0.0, 0.0, 0.0, 0.0, 0.0, 0.0, 0.0, 0.0, 0.0, 0.0, 0.0, 0.0, 0.0, 0.0, 0.0, 0.0, 0.0, 0.0, 0.0, 0.0, 0.0, 0.0, 0.0, 0.0, 0.0, 0.0, 0.0, 0.0, 0.0, 0.0, 0.0, 0.0, 0.0, 0.0, 0.0, 0.0, 0.0, 0.0, 0.0, 0.0, 0.0, 0.0, 0.0, 0.0, 0.0, 0.0, 0.0, 0.0, 0.0, 0.0, 0.0, 0.0, 0.0, 0.0, 0.0, 0.0, 0.0, 0.0, 0.0, 0.0, 0.0, 0.0, 0.0, 0.0, 0.0, 0.0, 0.0, 0.0, 0.0, 0.0, 0.0, 0.0, 0.0, 0.0, 0.0, 0.0, 0.0, 0.0, 0.0, 0.0, 0.0, 0.0, 0.0, 0.0, 0.0, 0.0, 0.0, 0.0, 0.0, 0.0, 0.0, 0.0, 0.0, 0.0, 0.0, 0.0, 0.0, 0.0, 0.0, 0.0, 0.0, 0.0, 0.0, 0.0, 0.0, 0.0, 0.0, 0.0, 0.0, 0.0, 0.0, 0.0, 0.0, 0.0, 0.0, 0.0, 0.0, 0.0, 0.0, 0.0, 0.0, 0.0, 0.0, 0.0, 0.0, 0.0, 0.0, 0.0, 0.0, 0.0, 0.0, 0.0, 0.0, 0.0, 0.0, 0.0, 0.0, 0.0, 0.0, 0.0, 0.0, 0.0, 0.0, 0.0, 0.0, 0.0, 0.0, 0.0, 0.0, 0.0, 0.0, 0.0, 0.0, 0.0, 0.0, 0.0, 0.0, 0.0, 0.0, 0.0, 0.0, 0.0, 0.0, 0.0, 0.0, 0.0, 0.0, 0.0, 0.0, 0.0, 0.0, 0.0, 0.0, 0.0, 0.0, 0.0, 0.0, 0.0, 0.0, 0.0, 0.0, 0.0, 0.0, 0.0, 0.0, 0.0, 0.0, 0.0, 0.0, 0.0, 0.0, 0.0, 0.0, 0.0, 0.0, 0.0, 0.0, 0.0, 0.0, 0.0, 0.0, 0.0, 0.0, 0.0, 0.0, 0.0, 0.0, 0.0, 0.0, 0.0, 0.0, 0.0, 0.0, 0.0, 0.0, 0.0, 0.0, 0.0, 0.0, 0.0, 0.0, 0.0, 0.0, 0.0, 0.0, 0.0, 0.0, 0.0, 0.0, 0.0, 0.0, 0.0, 0.0, 0.0, 0.0, 0.0, 0.0, 0.0, 0.0, 0.0, 0.0, 0.0, 0.0, 0.0, 0.0, 0.0, 0.0, 0.0, 0.0, 0.0, 0.0, 0.0, 0.0, 0.0, 0.0, 0.0, 0.0, 0.0, 0.0, 0.0, 0.0, 0.0, 0.0, 0.0, 0.0, 0.0, 0.0, 0.0, 0.0, 0.0, 0.0, 0.0, 0.0, 0.0, 0.0, 0.0, 0.0, 0.0, 0.0, 0.0, 0.0, 0.0, 0.0, 0.0, 0.0, 0.0, 0.0, 0.0, 0.0, 0.0, 0.0, 0.0, 0.0, 0.0, 0.0, 0.0, 0.0, 0.0, 0.0, 0.0, 0.0, 0.0, 0.0, 0.0, 0.0, 0.0, 0.0, 0.0, 0.0, 0.0, 0.0, 0.0, 0.0, 0.0, 0.0, 0.0, 0.0, 0.0, 0.0, 0.0, 0.0, 0.0, 0.0, 0.0, 0.0, 0.0, 0.0, 0.0, 0.0, 0.0, 0.0, 0.0, 0.0, 0.0, 0.0, 0.0, 0.0, 0.0, 0.0, 0.0, 0.0, 0.0, 0.0, 0.0, 0.0, 0.0, 0.0, 0.0, 0.0, 0.0, 0.0, 0.0, 0.0, 0.0, 0.0, 0.0, 0.0, 0.0, 0.0, 0.0, 0.0, 0.0, 0.0, 0.0, 0.0, 0.0, 0.0, 0.0, 0.0, 0.0, 0.0, 0.0, 0.0, 0.0, 0.0, 0.0, 0.0, 0.0, 0.0, 0.0, 0.0, 0.0, 0.0, 0.0, 0.0, 0.0, 0.0, 0.0, 0.0, 0.0, 0.0, 0.0, 0.0, 0.0, 0.0, 0.0, 0.0, 0.0, 0.0, 0.0, 0.0, 0.0, 0.0, 0.0, 0.0, 0.0, 0.0, 0.0, 0.0, 0.0, 0.0, 0.0, 0.0, 0.0, 0.0, 0.0, 0.0, 0.0, 0.0, 0.0, 0.0, 0.0, 0.0, 0.0, 0.0, 0.0, 0.0, 0.0, 0.0, 0.0, 0.0, 0.0, 0.0, 0.0, 0.0, 0.0, 0.0, 0.0, 0.0, 0.0, 0.0, 0.0, 0.0, 0.0, 0.0, 0.0, 0.0, 0.0, 0.0, 0.0, 0.0, 0.0, 0.0, 0.0, 0.0, 0.0, 0.0, 0.0, 0.0, 0.0, 0.0, 0.0, 0.0, 0.0, 0.0, 0.0, 0.0, 0.0, 0.0, 0.0, 0.0, 0.0, 0.0, 0.0, 0.0, 0.0, 0.0, 0.0, 0.0, 0.0, 0.0, 0.0, 0.0, 0.0, 0.0, 0.0, 0.0, 0.0, 0.0, 0.0, 0.0, 0.0, 0.0, 0.0, 0.0, 0.0, 0.0, 0.0, 0.0, 0.0, 0.0, 0.0, 0.0, 0.0, 0.0, 0.0, 0.0, 0.0, 0.0, 0.0, 0.0, 0.0, 0.0, 0.0, 0.0, 0.0, 0.0, 0.0, 0.0, 0.0, 0.0, 0.0, 0.0, 0.0, 0.0, 0.0, 0.0, 0.0, 0.0, 0.0, 0.0, 0.0, 0.0, 0.0, 0.0, 0.0, 0.0, 0.0, 0.0, 0.0, 0.0, 0.0, 0.0, 0.0, 0.0, 0.0, 0.0, 0.0, 0.0, 0.0, 0.0, 0.0, 0.0, 0.0, 0.0, 0.0, 0.0, 0.0, 0.0, 0.0, 0.0, 0.0, 0.0, 0.0, 0.0, 0.0, 0.0, 0.0, 0.0, 0.0, 0.0, 0.0, 0.0, 0.0, 0.0, 0.0, 0.0, 0.0, 0.0, 0.0, 0.0, 0.0, 0.0, 0.0, 0.0, 0.0, 0.0, 0.0, 0.0, 0.0, 0.0, 0.0, 0.0, 0.0, 0.0, 0.0, 0.0, 0.0, 0.0, 0.0, 0.0, 0.0, 0.0, 0.0, 0.0, 0.0, 0.0, 0.0, 0.0, 0.0, 0.0, 0.0, 0.0, 0.0, 0.0, 0.0, 0.0, 0.0, 0.0, 0.0, 0.0, 0.0, 0.0, 0.0, 0.0, 0.0, 0.0, 0.0, 0.0, 0.0, 0.0, 0.0, 0.0, 0.0, 0.0, 0.0, 0.0, 0.0, 0.0, 0.0, 0.0, 0.0, 0.0, 0.0, 0.0, 0.0, 0.0, 0.0, 0.0, 0.0, 0.0, 0.0, 0.0, 0.0, 0.0, 0.0, 0.0, 0.0, 0.0, 0.0, 0.0, 0.0, 0.0, 0.0, 0.0, 0.0, 0.0, 0.0, 0.0, 0.0, 0.0, 0.0, 0.0, 0.0, 0.0, 0.0, 0.0, 0.0, 0.0, 0.0, 0.0, 0.0, 0.0, 0.0, 0.0, 0.0, 0.0, 0.0, 0.0, 0.0, 0.0, 0.0, 0.0, 0.0, 0.0, 0.0, 0.0, 0.0, 0.0, 0.0, 0.0, 0.0, 0.0, 0.0, 0.0, 0.0, 0.0, 0.0, 0.0, 0.0, 0.0, 0.0, 0.0, 0.0, 0.0, 0.0, 0.0, 0.0, 0.0, 0.0, 0.0, 0.0, 0.0, 0.0, 0.0, 0.0, 0.0, 0.0, 0.0, 0.0, 0.0, 0.0, 0.0, 0.0, 0.0, 0.0, 0.0, 0.0, 0.0, 0.0, 0.0, 0.0, 0.0, 0.0, 0.0, 0.0, 0.0, 0.0, 0.0, 0.0, 0.0, 0.0, 0.0, 0.0, 0.0, 0.0, 0.0, 0.0, 0.0])
me_circle_002.update()
me_circle_005 = bpy.data.meshes.new('Circle.005')
me_circle_005.from_pydata([(0.4436, -3.555, 0.5097), (0.4461, -3.561, 0.5736), (0.4485, -3.579, 0.6351), (0.4507, -3.61, 0.6918), (0.4526, -3.651, 0.7414), (0.4541, -3.7, 0.7822), (0.4553, -3.757, 0.8125), (0.456, -3.818, 0.8312), (0.4563, -3.882, 0.8375), (0.456, -3.946, 0.8312), (0.4553, -4.008, 0.8125), (0.4541, -4.064, 0.7822), (0.4526, -4.114, 0.7414), (0.4507, -4.155, 0.6918), (0.4485, -4.185, 0.6351), (0.4461, -4.204, 0.5736), (0.4436, -4.21, 0.5097), (0.4412, -4.204, 0.4457), (0.4388, -4.185, 0.3842), (0.4366, -4.155, 0.3276), (0.4347, -4.114, 0.2779), (0.4332, -4.064, 0.2371), (0.432, -4.008, 0.2068), (0.4313, -3.946, 0.1882), (0.431, -3.882, 0.1819), (0.4313, -3.818, 0.1882), (0.432, -3.757, 0.2068), (0.4332, -3.7, 0.2371), (0.4347, -3.651, 0.2779), (0.4366, -3.61, 0.3276), (0.4388, -3.579, 0.3842), (0.4412, -3.561, 0.4457), (-12.26, -3.555, 0.5118), (-12.26, -3.561, 0.5757), (-12.26, -3.579, 0.6372), (-12.25, -3.61, 0.6939), (-12.25, -3.651, 0.7435), (-12.25, -3.7, 0.7843), (-12.25, -3.757, 0.8146), (-12.25, -3.818, 0.8332), (-12.25, -3.882, 0.8395), (-12.25, -3.946, 0.8332), (-12.25, -4.008, 0.8146), (-12.25, -4.064, 0.7843), (-12.25, -4.114, 0.7435), (-12.25, -4.155, 0.6939), (-12.26, -4.185, 0.6372), (-12.26, -4.204, 0.5757), (-12.26, -4.21, 0.5118), (-12.26, -4.204, 0.4478), (-12.27, -4.185, 0.3863), (-12.27, -4.155, 0.3296), (-12.27, -4.114, 0.28), (-12.27, -4.064, 0.2392), (-12.27, -4.008, 0.2089), (-12.27, -3.946, 0.1903), (-12.27, -3.882, 0.184), (-12.27, -3.818, 0.1903), (-12.27, -3.757, 0.2089), (-12.27, -3.7, 0.2392), (-12.27, -3.651, 0.28), (-12.27, -3.61, 0.3296), (-12.27, -3.579, 0.3863), (-12.26, -3.561, 0.4478)], [], [(19, 18, 50, 51), (6, 5, 37, 38), (20, 19, 51, 52), (7, 6, 38, 39), (21, 20, 52, 53), (8, 7, 39, 40), (22, 21, 53, 54), (9, 8, 40, 41), (23, 22, 54, 55), (10, 9, 41, 42), (24, 23, 55, 56), (11, 10, 42, 43), (25, 24, 56, 57), (12, 11, 43, 44), (26, 25, 57, 58), (13, 12, 44, 45), (27, 26, 58, 59), (14, 13, 45, 46), (1, 0, 32, 33), (28, 27, 59, 60), (15, 14, 46, 47), (2, 1, 33, 34), (29, 28, 60, 61), (16, 15, 47, 48), (3, 2, 34, 35), (30, 29, 61, 62), (17, 16, 48, 49), (4, 3, 35, 36), (31, 30, 62, 63), (18, 17, 49, 50), (5, 4, 36, 37), (0, 31, 63, 32), (1, 2, 3, 4, 5, 6, 7, 8, 9, 10, 11, 12, 13, 14, 15, 16, 17, 18, 19, 20, 21, 22, 23, 24, 25, 26, 27, 28, 29, 30, 31, 0), (33, 32, 63, 62, 61, 60, 59, 58, 57, 56, 55, 54, 53, 52, 51, 50, 49, 48, 47, 46, 45, 44, 43, 42, 41, 40, 39, 38, 37, 36, 35, 34)])
_uv = me_circle_005.uv_layers.new(name='UVMap')
_uv.uv.foreach_set('vector', [0.0, 0.0, 0.0, 0.0, 0.0, 0.0, 0.0, 0.0, 0.0, 0.0, 0.0, 0.0, 0.0, 0.0, 0.0, 0.0, 0.0, 0.0, 0.0, 0.0, 0.0, 0.0, 0.0, 0.0, 0.0, 0.0, 0.0, 0.0, 0.0, 0.0, 0.0, 0.0, 0.0, 0.0, 0.0, 0.0, 0.0, 0.0, 0.0, 0.0, 0.0, 0.0, 0.0, 0.0, 0.0, 0.0, 0.0, 0.0, 0.0, 0.0, 0.0, 0.0, 0.0, 0.0, 0.0, 0.0, 0.0, 0.0, 0.0, 0.0, 0.0, 0.0, 0.0, 0.0, 0.0, 0.0, 0.0, 0.0, 0.0, 0.0, 0.0, 0.0, 0.0, 0.0, 0.0, 0.0, 0.0, 0.0, 0.0, 0.0, 0.0, 0.0, 0.0, 0.0, 0.0, 0.0, 0.0, 0.0, 0.0, 0.0, 0.0, 0.0, 0.0, 0.0, 0.0, 0.0, 0.0, 0.0, 0.0, 0.0, 0.0, 0.0, 0.0, 0.0, 0.0, 0.0, 0.0, 0.0, 0.0, 0.0, 0.0, 0.0, 0.0, 0.0, 0.0, 0.0, 0.0, 0.0, 0.0, 0.0, 0.0, 0.0, 0.0, 0.0, 0.0, 0.0, 0.0, 0.0, 0.0, 0.0, 0.0, 0.0, 0.0, 0.0, 0.0, 0.0, 0.0, 0.0, 0.0, 0.0, 0.0, 0.0, 0.0, 0.0, 0.0, 0.0, 0.0, 0.0, 0.0, 0.0, 0.0, 0.0, 0.0, 0.0, 0.0, 0.0, 0.0, 0.0, 0.0, 0.0, 0.0, 0.0, 0.0, 0.0, 0.0, 0.0, 0.0, 0.0, 0.0, 0.0, 0.0, 0.0, 0.0, 0.0, 0.0, 0.0, 0.0, 0.0, 0.0, 0.0, 0.0, 0.0, 0.0, 0.0, 0.0, 0.0, 0.0, 0.0, 0.0, 0.0, 0.0, 0.0, 0.0, 0.0, 0.0, 0.0, 0.0, 0.0, 0.0, 0.0, 0.0, 0.0, 0.0, 0.0, 0.0, 0.0, 0.0, 0.0, 0.0, 0.0, 0.0, 0.0, 0.0, 0.0, 0.0, 0.0, 0.0, 0.0, 0.0, 0.0, 0.0, 0.0, 0.0, 0.0, 0.0, 0.0, 0.0, 0.0, 0.0, 0.0, 0.0, 0.0, 0.0, 0.0, 0.0, 0.0, 0.0, 0.0, 0.0, 0.0, 0.0, 0.0, 0.0, 0.0, 0.0, 0.0, 0.0, 0.0, 0.0, 0.0, 0.0, 0.0, 0.0, 0.0, 0.0, 0.0, 0.0, 0.0, 0.0, 0.0, 0.0, 0.0, 0.0, 0.0, 0.0, 0.0, 0.0, 0.0, 0.0, 0.0, 0.0, 0.0, 0.0, 0.0, 0.0, 0.0, 0.0, 0.0, 0.0, 0.0, 0.0, 0.0, 0.0, 0.0, 0.0, 0.0, 0.0, 0.0, 0.0, 0.0, 0.0, 0.0, 0.0, 0.0, 0.0, 0.0, 0.0, 0.0, 0.0, 0.0, 0.0, 0.0, 0.0, 0.0, 0.0, 0.0, 0.0, 0.0, 0.0, 0.0, 0.0, 0.0, 0.0, 0.0, 0.0, 0.0, 0.0, 0.0, 0.0, 0.0, 0.0, 0.0, 0.0, 0.0, 0.0, 0.0, 0.0, 0.0, 0.0, 0.0, 0.0, 0.0, 0.0, 0.0, 0.0, 0.0, 0.0, 0.0, 0.0, 0.0, 0.0, 0.0, 0.0, 0.0, 0.0, 0.0, 0.0, 0.0, 0.0, 0.0, 0.0, 0.0, 0.0, 0.0, 0.0, 0.0, 0.0, 0.0, 0.0, 0.0, 0.0, 0.0, 0.0, 0.0, 0.0, 0.0, 0.0, 0.0, 0.0, 0.0, 0.0, 0.0, 0.0, 0.0, 0.0, 0.0, 0.0, 0.0, 0.0, 0.0, 0.0, 0.0, 0.0, 0.0])
me_circle_005.update()
me_circle_006 = bpy.data.meshes.new('Circle.006')
me_circle_006.from_pydata([(0.4436, -3.555, 0.5097), (0.4461, -3.561, 0.5736), (0.4485, -3.579, 0.6351), (0.4507, -3.61, 0.6918), (0.4526, -3.651, 0.7414), (0.4541, -3.7, 0.7822), (0.4553, -3.757, 0.8125), (0.456, -3.818, 0.8312), (0.4563, -3.882, 0.8375), (0.456, -3.946, 0.8312), (0.4553, -4.008, 0.8125), (0.4541, -4.064, 0.7822), (0.4526, -4.114, 0.7414), (0.4507, -4.155, 0.6918), (0.4485, -4.185, 0.6351), (0.4461, -4.204, 0.5736), (0.4436, -4.21, 0.5097), (0.4412, -4.204, 0.4457), (0.4388, -4.185, 0.3842), (0.4366, -4.155, 0.3276), (0.4347, -4.114, 0.2779), (0.4332, -4.064, 0.2371), (0.432, -4.008, 0.2068), (0.4313, -3.946, 0.1882), (0.431, -3.882, 0.1819), (0.4313, -3.818, 0.1882), (0.432, -3.757, 0.2068), (0.4332, -3.7, 0.2371), (0.4347, -3.651, 0.2779), (0.4366, -3.61, 0.3276), (0.4388, -3.579, 0.3842), (0.4412, -3.561, 0.4457), (-12.26, -3.555, 0.5118), (-12.26, -3.561, 0.5757), (-12.26, -3.579, 0.6372), (-12.25, -3.61, 0.6939), (-12.25, -3.651, 0.7435), (-12.25, -3.7, 0.7843), (-12.25, -3.757, 0.8146), (-12.25, -3.818, 0.8332), (-12.25, -3.882, 0.8395), (-12.25, -3.946, 0.8332), (-12.25, -4.008, 0.8146), (-12.25, -4.064, 0.7843), (-12.25, -4.114, 0.7435), (-12.25, -4.155, 0.6939), (-12.26, -4.185, 0.6372), (-12.26, -4.204, 0.5757), (-12.26, -4.21, 0.5118), (-12.26, -4.204, 0.4478), (-12.27, -4.185, 0.3863), (-12.27, -4.155, 0.3296), (-12.27, -4.114, 0.28), (-12.27, -4.064, 0.2392), (-12.27, -4.008, 0.2089), (-12.27, -3.946, 0.1903), (-12.27, -3.882, 0.184), (-12.27, -3.818, 0.1903), (-12.27, -3.757, 0.2089), (-12.27, -3.7, 0.2392), (-12.27, -3.651, 0.28), (-12.27, -3.61, 0.3296), (-12.27, -3.579, 0.3863), (-12.26, -3.561, 0.4478)], [], [(19, 18, 50, 51), (6, 5, 37, 38), (20, 19, 51, 52), (7, 6, 38, 39), (21, 20, 52, 53), (8, 7, 39, 40), (22, 21, 53, 54), (9, 8, 40, 41), (23, 22, 54, 55), (10, 9, 41, 42), (24, 23, 55, 56), (11, 10, 42, 43), (25, 24, 56, 57), (12, 11, 43, 44), (26, 25, 57, 58), (13, 12, 44, 45), (27, 26, 58, 59), (14, 13, 45, 46), (1, 0, 32, 33), (28, 27, 59, 60), (15, 14, 46, 47), (2, 1, 33, 34), (29, 28, 60, 61), (16, 15, 47, 48), (3, 2, 34, 35), (30, 29, 61, 62), (17, 16, 48, 49), (4, 3, 35, 36), (31, 30, 62, 63), (18, 17, 49, 50), (5, 4, 36, 37), (0, 31, 63, 32), (1, 2, 3, 4, 5, 6, 7, 8, 9, 10, 11, 12, 13, 14, 15, 16, 17, 18, 19, 20, 21, 22, 23, 24, 25, 26, 27, 28, 29, 30, 31, 0), (33, 32, 63, 62, 61, 60, 59, 58, 57, 56, 55, 54, 53, 52, 51, 50, 49, 48, 47, 46, 45, 44, 43, 42, 41, 40, 39, 38, 37, 36, 35, 34)])
_uv = me_circle_006.uv_layers.new(name='UVMap')
_uv.uv.foreach_set('vector', [0.0, 0.0, 0.0, 0.0, 0.0, 0.0, 0.0, 0.0, 0.0, 0.0, 0.0, 0.0, 0.0, 0.0, 0.0, 0.0, 0.0, 0.0, 0.0, 0.0, 0.0, 0.0, 0.0, 0.0, 0.0, 0.0, 0.0, 0.0, 0.0, 0.0, 0.0, 0.0, 0.0, 0.0, 0.0, 0.0, 0.0, 0.0, 0.0, 0.0, 0.0, 0.0, 0.0, 0.0, 0.0, 0.0, 0.0, 0.0, 0.0, 0.0, 0.0, 0.0, 0.0, 0.0, 0.0, 0.0, 0.0, 0.0, 0.0, 0.0, 0.0, 0.0, 0.0, 0.0, 0.0, 0.0, 0.0, 0.0, 0.0, 0.0, 0.0, 0.0, 0.0, 0.0, 0.0, 0.0, 0.0, 0.0, 0.0, 0.0, 0.0, 0.0, 0.0, 0.0, 0.0, 0.0, 0.0, 0.0, 0.0, 0.0, 0.0, 0.0, 0.0, 0.0, 0.0, 0.0, 0.0, 0.0, 0.0, 0.0, 0.0, 0.0, 0.0, 0.0, 0.0, 0.0, 0.0, 0.0, 0.0, 0.0, 0.0, 0.0, 0.0, 0.0, 0.0, 0.0, 0.0, 0.0, 0.0, 0.0, 0.0, 0.0, 0.0, 0.0, 0.0, 0.0, 0.0, 0.0, 0.0, 0.0, 0.0, 0.0, 0.0, 0.0, 0.0, 0.0, 0.0, 0.0, 0.0, 0.0, 0.0, 0.0, 0.0, 0.0, 0.0, 0.0, 0.0, 0.0, 0.0, 0.0, 0.0, 0.0, 0.0, 0.0, 0.0, 0.0, 0.0, 0.0, 0.0, 0.0, 0.0, 0.0, 0.0, 0.0, 0.0, 0.0, 0.0, 0.0, 0.0, 0.0, 0.0, 0.0, 0.0, 0.0, 0.0, 0.0, 0.0, 0.0, 0.0, 0.0, 0.0, 0.0, 0.0, 0.0, 0.0, 0.0, 0.0, 0.0, 0.0, 0.0, 0.0, 0.0, 0.0, 0.0, 0.0, 0.0, 0.0, 0.0, 0.0, 0.0, 0.0, 0.0, 0.0, 0.0, 0.0, 0.0, 0.0, 0.0, 0.0, 0.0, 0.0, 0.0, 0.0, 0.0, 0.0, 0.0, 0.0, 0.0, 0.0, 0.0, 0.0, 0.0, 0.0, 0.0, 0.0, 0.0, 0.0, 0.0, 0.0, 0.0, 0.0, 0.0, 0.0, 0.0, 0.0, 0.0, 0.0, 0.0, 0.0, 0.0, 0.0, 0.0, 0.0, 0.0, 0.0, 0.0, 0.0, 0.0, 0.0, 0.0, 0.0, 0.0, 0.0, 0.0, 0.0, 0.0, 0.0, 0.0, 0.0, 0.0, 0.0, 0.0, 0.0, 0.0, 0.0, 0.0, 0.0, 0.0, 0.0, 0.0, 0.0, 0.0, 0.0, 0.0, 0.0, 0.0, 0.0, 0.0, 0.0, 0.0, 0.0, 0.0, 0.0, 0.0, 0.0, 0.0, 0.0, 0.0, 0.0, 0.0, 0.0, 0.0, 0.0, 0.0, 0.0, 0.0, 0.0, 0.0, 0.0, 0.0, 0.0, 0.0, 0.0, 0.0, 0.0, 0.0, 0.0, 0.0, 0.0, 0.0, 0.0, 0.0, 0.0, 0.0, 0.0, 0.0, 0.0, 0.0, 0.0, 0.0, 0.0, 0.0, 0.0, 0.0, 0.0, 0.0, 0.0, 0.0, 0.0, 0.0, 0.0, 0.0, 0.0, 0.0, 0.0, 0.0, 0.0, 0.0, 0.0, 0.0, 0.0, 0.0, 0.0, 0.0, 0.0, 0.0, 0.0, 0.0, 0.0, 0.0, 0.0, 0.0, 0.0, 0.0, 0.0, 0.0, 0.0, 0.0, 0.0, 0.0, 0.0, 0.0, 0.0, 0.0, 0.0, 0.0, 0.0, 0.0, 0.0, 0.0, 0.0, 0.0, 0.0, 0.0, 0.0, 0.0, 0.0, 0.0, 0.0, 0.0, 0.0, 0.0, 0.0, 0.0])
me_circle_006.update()
me_circle_007 = bpy.data.meshes.new('Circle.007')
me_circle_007.from_pydata([(0.4436, -3.555, 0.5097), (0.4461, -3.561, 0.5736), (0.4485, -3.579, 0.6351), (0.4507, -3.61, 0.6918), (0.4526, -3.651, 0.7414), (0.4541, -3.7, 0.7822), (0.4553, -3.757, 0.8125), (0.456, -3.818, 0.8312), (0.4563, -3.882, 0.8375), (0.456, -3.946, 0.8312), (0.4553, -4.008, 0.8125), (0.4541, -4.064, 0.7822), (0.4526, -4.114, 0.7414), (0.4507, -4.155, 0.6918), (0.4485, -4.185, 0.6351), (0.4461, -4.204, 0.5736), (0.4436, -4.21, 0.5097), (0.4412, -4.204, 0.4457), (0.4388, -4.185, 0.3842), (0.4366, -4.155, 0.3276), (0.4347, -4.114, 0.2779), (0.4332, -4.064, 0.2371), (0.432, -4.008, 0.2068), (0.4313, -3.946, 0.1882), (0.431, -3.882, 0.1819), (0.4313, -3.818, 0.1882), (0.432, -3.757, 0.2068), (0.4332, -3.7, 0.2371), (0.4347, -3.651, 0.2779), (0.4366, -3.61, 0.3276), (0.4388, -3.579, 0.3842), (0.4412, -3.561, 0.4457), (-12.26, -3.555, 0.5118), (-12.26, -3.561, 0.5757), (-12.26, -3.579, 0.6372), (-12.25, -3.61, 0.6939), (-12.25, -3.651, 0.7435), (-12.25, -3.7, 0.7843), (-12.25, -3.757, 0.8146), (-12.25, -3.818, 0.8332), (-12.25, -3.882, 0.8395), (-12.25, -3.946, 0.8332), (-12.25, -4.008, 0.8146), (-12.25, -4.064, 0.7843), (-12.25, -4.114, 0.7435), (-12.25, -4.155, 0.6939), (-12.26, -4.185, 0.6372), (-12.26, -4.204, 0.5757), (-12.26, -4.21, 0.5118), (-12.26, -4.204, 0.4478), (-12.27, -4.185, 0.3863), (-12.27, -4.155, 0.3296), (-12.27, -4.114, 0.28), (-12.27, -4.064, 0.2392), (-12.27, -4.008, 0.2089), (-12.27, -3.946, 0.1903), (-12.27, -3.882, 0.184), (-12.27, -3.818, 0.1903), (-12.27, -3.757, 0.2089), (-12.27, -3.7, 0.2392), (-12.27, -3.651, 0.28), (-12.27, -3.61, 0.3296), (-12.27, -3.579, 0.3863), (-12.26, -3.561, 0.4478)], [], [(19, 18, 50, 51), (6, 5, 37, 38), (20, 19, 51, 52), (7, 6, 38, 39), (21, 20, 52, 53), (8, 7, 39, 40), (22, 21, 53, 54), (9, 8, 40, 41), (23, 22, 54, 55), (10, 9, 41, 42), (24, 23, 55, 56), (11, 10, 42, 43), (25, 24, 56, 57), (12, 11, 43, 44), (26, 25, 57, 58), (13, 12, 44, 45), (27, 26, 58, 59), (14, 13, 45, 46), (1, 0, 32, 33), (28, 27, 59, 60), (15, 14, 46, 47), (2, 1, 33, 34), (29, 28, 60, 61), (16, 15, 47, 48), (3, 2, 34, 35), (30, 29, 61, 62), (17, 16, 48, 49), (4, 3, 35, 36), (31, 30, 62, 63), (18, 17, 49, 50), (5, 4, 36, 37), (0, 31, 63, 32), (1, 2, 3, 4, 5, 6, 7, 8, 9, 10, 11, 12, 13, 14, 15, 16, 17, 18, 19, 20, 21, 22, 23, 24, 25, 26, 27, 28, 29, 30, 31, 0), (33, 32, 63, 62, 61, 60, 59, 58, 57, 56, 55, 54, 53, 52, 51, 50, 49, 48, 47, 46, 45, 44, 43, 42, 41, 40, 39, 38, 37, 36, 35, 34)])
_uv = me_circle_007.uv_layers.new(name='UVMap')
_uv.uv.foreach_set('vector', [0.0, 0.0, 0.0, 0.0, 0.0, 0.0, 0.0, 0.0, 0.0, 0.0, 0.0, 0.0, 0.0, 0.0, 0.0, 0.0, 0.0, 0.0, 0.0, 0.0, 0.0, 0.0, 0.0, 0.0, 0.0, 0.0, 0.0, 0.0, 0.0, 0.0, 0.0, 0.0, 0.0, 0.0, 0.0, 0.0, 0.0, 0.0, 0.0, 0.0, 0.0, 0.0, 0.0, 0.0, 0.0, 0.0, 0.0, 0.0, 0.0, 0.0, 0.0, 0.0, 0.0, 0.0, 0.0, 0.0, 0.0, 0.0, 0.0, 0.0, 0.0, 0.0, 0.0, 0.0, 0.0, 0.0, 0.0, 0.0, 0.0, 0.0, 0.0, 0.0, 0.0, 0.0, 0.0, 0.0, 0.0, 0.0, 0.0, 0.0, 0.0, 0.0, 0.0, 0.0, 0.0, 0.0, 0.0, 0.0, 0.0, 0.0, 0.0, 0.0, 0.0, 0.0, 0.0, 0.0, 0.0, 0.0, 0.0, 0.0, 0.0, 0.0, 0.0, 0.0, 0.0, 0.0, 0.0, 0.0, 0.0, 0.0, 0.0, 0.0, 0.0, 0.0, 0.0, 0.0, 0.0, 0.0, 0.0, 0.0, 0.0, 0.0, 0.0, 0.0, 0.0, 0.0, 0.0, 0.0, 0.0, 0.0, 0.0, 0.0, 0.0, 0.0, 0.0, 0.0, 0.0, 0.0, 0.0, 0.0, 0.0, 0.0, 0.0, 0.0, 0.0, 0.0, 0.0, 0.0, 0.0, 0.0, 0.0, 0.0, 0.0, 0.0, 0.0, 0.0, 0.0, 0.0, 0.0, 0.0, 0.0, 0.0, 0.0, 0.0, 0.0, 0.0, 0.0, 0.0, 0.0, 0.0, 0.0, 0.0, 0.0, 0.0, 0.0, 0.0, 0.0, 0.0, 0.0, 0.0, 0.0, 0.0, 0.0, 0.0, 0.0, 0.0, 0.0, 0.0, 0.0, 0.0, 0.0, 0.0, 0.0, 0.0, 0.0, 0.0, 0.0, 0.0, 0.0, 0.0, 0.0, 0.0, 0.0, 0.0, 0.0, 0.0, 0.0, 0.0, 0.0, 0.0, 0.0, 0.0, 0.0, 0.0, 0.0, 0.0, 0.0, 0.0, 0.0, 0.0, 0.0, 0.0, 0.0, 0.0, 0.0, 0.0, 0.0, 0.0, 0.0, 0.0, 0.0, 0.0, 0.0, 0.0, 0.0, 0.0, 0.0, 0.0, 0.0, 0.0, 0.0, 0.0, 0.0, 0.0, 0.0, 0.0, 0.0, 0.0, 0.0, 0.0, 0.0, 0.0, 0.0, 0.0, 0.0, 0.0, 0.0, 0.0, 0.0, 0.0, 0.0, 0.0, 0.0, 0.0, 0.0, 0.0, 0.0, 0.0, 0.0, 0.0, 0.0, 0.0, 0.0, 0.0, 0.0, 0.0, 0.0, 0.0, 0.0, 0.0, 0.0, 0.0, 0.0, 0.0, 0.0, 0.0, 0.0, 0.0, 0.0, 0.0, 0.0, 0.0, 0.0, 0.0, 0.0, 0.0, 0.0, 0.0, 0.0, 0.0, 0.0, 0.0, 0.0, 0.0, 0.0, 0.0, 0.0, 0.0, 0.0, 0.0, 0.0, 0.0, 0.0, 0.0, 0.0, 0.0, 0.0, 0.0, 0.0, 0.0, 0.0, 0.0, 0.0, 0.0, 0.0, 0.0, 0.0, 0.0, 0.0, 0.0, 0.0, 0.0, 0.0, 0.0, 0.0, 0.0, 0.0, 0.0, 0.0, 0.0, 0.0, 0.0, 0.0, 0.0, 0.0, 0.0, 0.0, 0.0, 0.0, 0.0, 0.0, 0.0, 0.0, 0.0, 0.0, 0.0, 0.0, 0.0, 0.0, 0.0, 0.0, 0.0, 0.0, 0.0, 0.0, 0.0, 0.0, 0.0, 0.0, 0.0, 0.0, 0.0, 0.0, 0.0, 0.0, 0.0, 0.0, 0.0, 0.0, 0.0, 0.0, 0.0, 0.0, 0.0])
me_circle_007.update()
me_circle_008 = bpy.data.meshes.new('Circle.008')
me_circle_008.from_pydata([(0.4436, -3.555, 0.5097), (0.4461, -3.561, 0.5736), (0.4485, -3.579, 0.6351), (0.4507, -3.61, 0.6918), (0.4526, -3.651, 0.7414), (0.4541, -3.7, 0.7822), (0.4553, -3.757, 0.8125), (0.456, -3.818, 0.8312), (0.4563, -3.882, 0.8375), (0.456, -3.946, 0.8312), (0.4553, -4.008, 0.8125), (0.4541, -4.064, 0.7822), (0.4526, -4.114, 0.7414), (0.4507, -4.155, 0.6918), (0.4485, -4.185, 0.6351), (0.4461, -4.204, 0.5736), (0.4436, -4.21, 0.5097), (0.4412, -4.204, 0.4457), (0.4388, -4.185, 0.3842), (0.4366, -4.155, 0.3276), (0.4347, -4.114, 0.2779), (0.4332, -4.064, 0.2371), (0.432, -4.008, 0.2068), (0.4313, -3.946, 0.1882), (0.431, -3.882, 0.1819), (0.4313, -3.818, 0.1882), (0.432, -3.757, 0.2068), (0.4332, -3.7, 0.2371), (0.4347, -3.651, 0.2779), (0.4366, -3.61, 0.3276), (0.4388, -3.579, 0.3842), (0.4412, -3.561, 0.4457), (-12.26, -3.555, 0.5118), (-12.26, -3.561, 0.5757), (-12.26, -3.579, 0.6372), (-12.25, -3.61, 0.6939), (-12.25, -3.651, 0.7435), (-12.25, -3.7, 0.7843), (-12.25, -3.757, 0.8146), (-12.25, -3.818, 0.8332), (-12.25, -3.882, 0.8395), (-12.25, -3.946, 0.8332), (-12.25, -4.008, 0.8146), (-12.25, -4.064, 0.7843), (-12.25, -4.114, 0.7435), (-12.25, -4.155, 0.6939), (-12.26, -4.185, 0.6372), (-12.26, -4.204, 0.5757), (-12.26, -4.21, 0.5118), (-12.26, -4.204, 0.4478), (-12.27, -4.185, 0.3863), (-12.27, -4.155, 0.3296), (-12.27, -4.114, 0.28), (-12.27, -4.064, 0.2392), (-12.27, -4.008, 0.2089), (-12.27, -3.946, 0.1903), (-12.27, -3.882, 0.184), (-12.27, -3.818, 0.1903), (-12.27, -3.757, 0.2089), (-12.27, -3.7, 0.2392), (-12.27, -3.651, 0.28), (-12.27, -3.61, 0.3296), (-12.27, -3.579, 0.3863), (-12.26, -3.561, 0.4478)], [], [(19, 18, 50, 51), (6, 5, 37, 38), (20, 19, 51, 52), (7, 6, 38, 39), (21, 20, 52, 53), (8, 7, 39, 40), (22, 21, 53, 54), (9, 8, 40, 41), (23, 22, 54, 55), (10, 9, 41, 42), (24, 23, 55, 56), (11, 10, 42, 43), (25, 24, 56, 57), (12, 11, 43, 44), (26, 25, 57, 58), (13, 12, 44, 45), (27, 26, 58, 59), (14, 13, 45, 46), (1, 0, 32, 33), (28, 27, 59, 60), (15, 14, 46, 47), (2, 1, 33, 34), (29, 28, 60, 61), (16, 15, 47, 48), (3, 2, 34, 35), (30, 29, 61, 62), (17, 16, 48, 49), (4, 3, 35, 36), (31, 30, 62, 63), (18, 17, 49, 50), (5, 4, 36, 37), (0, 31, 63, 32), (1, 2, 3, 4, 5, 6, 7, 8, 9, 10, 11, 12, 13, 14, 15, 16, 17, 18, 19, 20, 21, 22, 23, 24, 25, 26, 27, 28, 29, 30, 31, 0), (33, 32, 63, 62, 61, 60, 59, 58, 57, 56, 55, 54, 53, 52, 51, 50, 49, 48, 47, 46, 45, 44, 43, 42, 41, 40, 39, 38, 37, 36, 35, 34)])
_uv = me_circle_008.uv_layers.new(name='UVMap')
_uv.uv.foreach_set('vector', [0.0, 0.0, 0.0, 0.0, 0.0, 0.0, 0.0, 0.0, 0.0, 0.0, 0.0, 0.0, 0.0, 0.0, 0.0, 0.0, 0.0, 0.0, 0.0, 0.0, 0.0, 0.0, 0.0, 0.0, 0.0, 0.0, 0.0, 0.0, 0.0, 0.0, 0.0, 0.0, 0.0, 0.0, 0.0, 0.0, 0.0, 0.0, 0.0, 0.0, 0.0, 0.0, 0.0, 0.0, 0.0, 0.0, 0.0, 0.0, 0.0, 0.0, 0.0, 0.0, 0.0, 0.0, 0.0, 0.0, 0.0, 0.0, 0.0, 0.0, 0.0, 0.0, 0.0, 0.0, 0.0, 0.0, 0.0, 0.0, 0.0, 0.0, 0.0, 0.0, 0.0, 0.0, 0.0, 0.0, 0.0, 0.0, 0.0, 0.0, 0.0, 0.0, 0.0, 0.0, 0.0, 0.0, 0.0, 0.0, 0.0, 0.0, 0.0, 0.0, 0.0, 0.0, 0.0, 0.0, 0.0, 0.0, 0.0, 0.0, 0.0, 0.0, 0.0, 0.0, 0.0, 0.0, 0.0, 0.0, 0.0, 0.0, 0.0, 0.0, 0.0, 0.0, 0.0, 0.0, 0.0, 0.0, 0.0, 0.0, 0.0, 0.0, 0.0, 0.0, 0.0, 0.0, 0.0, 0.0, 0.0, 0.0, 0.0, 0.0, 0.0, 0.0, 0.0, 0.0, 0.0, 0.0, 0.0, 0.0, 0.0, 0.0, 0.0, 0.0, 0.0, 0.0, 0.0, 0.0, 0.0, 0.0, 0.0, 0.0, 0.0, 0.0, 0.0, 0.0, 0.0, 0.0, 0.0, 0.0, 0.0, 0.0, 0.0, 0.0, 0.0, 0.0, 0.0, 0.0, 0.0, 0.0, 0.0, 0.0, 0.0, 0.0, 0.0, 0.0, 0.0, 0.0, 0.0, 0.0, 0.0, 0.0, 0.0, 0.0, 0.0, 0.0, 0.0, 0.0, 0.0, 0.0, 0.0, 0.0, 0.0, 0.0, 0.0, 0.0, 0.0, 0.0, 0.0, 0.0, 0.0, 0.0, 0.0, 0.0, 0.0, 0.0, 0.0, 0.0, 0.0, 0.0, 0.0, 0.0, 0.0, 0.0, 0.0, 0.0, 0.0, 0.0, 0.0, 0.0, 0.0, 0.0, 0.0, 0.0, 0.0, 0.0, 0.0, 0.0, 0.0, 0.0, 0.0, 0.0, 0.0, 0.0, 0.0, 0.0, 0.0, 0.0, 0.0, 0.0, 0.0, 0.0, 0.0, 0.0, 0.0, 0.0, 0.0, 0.0, 0.0, 0.0, 0.0, 0.0, 0.0, 0.0, 0.0, 0.0, 0.0, 0.0, 0.0, 0.0, 0.0, 0.0, 0.0, 0.0, 0.0, 0.0, 0.0, 0.0, 0.0, 0.0, 0.0, 0.0, 0.0, 0.0, 0.0, 0.0, 0.0, 0.0, 0.0, 0.0, 0.0, 0.0, 0.0, 0.0, 0.0, 0.0, 0.0, 0.0, 0.0, 0.0, 0.0, 0.0, 0.0, 0.0, 0.0, 0.0, 0.0, 0.0, 0.0, 0.0, 0.0, 0.0, 0.0, 0.0, 0.0, 0.0, 0.0, 0.0, 0.0, 0.0, 0.0, 0.0, 0.0, 0.0, 0.0, 0.0, 0.0, 0.0, 0.0, 0.0, 0.0, 0.0, 0.0, 0.0, 0.0, 0.0, 0.0, 0.0, 0.0, 0.0, 0.0, 0.0, 0.0, 0.0, 0.0, 0.0, 0.0, 0.0, 0.0, 0.0, 0.0, 0.0, 0.0, 0.0, 0.0, 0.0, 0.0, 0.0, 0.0, 0.0, 0.0, 0.0, 0.0, 0.0, 0.0, 0.0, 0.0, 0.0, 0.0, 0.0, 0.0, 0.0, 0.0, 0.0, 0.0, 0.0, 0.0, 0.0, 0.0, 0.0, 0.0, 0.0, 0.0, 0.0, 0.0, 0.0, 0.0, 0.0, 0.0, 0.0, 0.0, 0.0, 0.0, 0.0])
me_circle_008.update()
me_circle = bpy.data.meshes.new('Circle')
me_circle.from_pydata([(-6.709, 2.23, 1.115e-07), (-6.904, 2.211, 1.115e-07), (-7.091, 2.154, 1.115e-07), (-7.264, 2.061, 1.115e-07), (-7.416, 1.937, 1.115e-07), (-7.54, 1.785, 1.115e-07), (-7.632, 1.613, 1.115e-07), (-7.689, 1.425, 1.115e-07), (-7.709, 1.23, 1.115e-07), (-7.689, 1.035, 1.115e-07), (-7.632, 0.8472, 1.115e-07), (-7.54, 0.6743, 1.115e-07), (-7.416, 0.5228, 1.115e-07), (-7.264, 0.3984, 1.115e-07), (-7.091, 0.306, 1.115e-07), (-6.904, 0.2491, 1.115e-07), (-6.709, 0.2299, 1.115e-07), (-6.513, 0.2491, 1.115e-07), (-6.326, 0.306, 1.115e-07), (-6.153, 0.3984, 1.115e-07), (-6.001, 0.5228, 1.115e-07), (-5.877, 0.6743, 1.115e-07), (-5.785, 0.8472, 1.115e-07), (-5.728, 1.035, 1.115e-07), (-5.709, 1.23, 1.115e-07), (-5.728, 1.425, 1.115e-07), (-5.785, 1.613, 1.115e-07), (-5.877, 1.785, 1.115e-07), (-6.001, 1.937, 1.115e-07), (-6.153, 2.061, 1.115e-07), (-6.326, 2.154, 1.115e-07), (-6.513, 2.211, 1.115e-07), (-6.709, 2.23, 1.529), (-6.904, 2.211, 1.529), (-7.091, 2.154, 1.529), (-7.264, 2.061, 1.529), (-7.416, 1.937, 1.529), (-7.54, 1.785, 1.529), (-7.632, 1.613, 1.529), (-7.689, 1.425, 1.529), (-7.709, 1.23, 1.529), (-7.689, 1.035, 1.529), (-7.632, 0.8472, 1.529), (-7.54, 0.6743, 1.529), (-7.416, 0.5228, 1.529), (-7.264, 0.3984, 1.529), (-7.091, 0.306, 1.529), (-6.904, 0.2491, 1.529), (-6.709, 0.2299, 1.529), (-6.513, 0.2491, 1.529), (-6.326, 0.306, 1.529), (-6.153, 0.3984, 1.529), (-6.001, 0.5228, 1.529), (-5.877, 0.6743, 1.529), (-5.785, 0.8472, 1.529), (-5.728, 1.035, 1.529), (-5.709, 1.23, 1.529), (-5.728, 1.425, 1.529), (-5.785, 1.613, 1.529), (-5.877, 1.785, 1.529), (-6.001, 1.937, 1.529), (-6.153, 2.061, 1.529), (-6.326, 2.154, 1.529), (-6.513, 2.211, 1.529), (-6.904, 2.211, 1.115e-07), (-6.709, 2.23, 1.115e-07), (-7.091, 2.154, 1.115e-07), (-7.264, 2.061, 1.115e-07), (-7.416, 1.937, 1.115e-07), (-7.54, 1.785, 1.115e-07), (-7.632, 1.613, 1.115e-07), (-7.689, 1.425, 1.115e-07), (-7.709, 1.23, 1.115e-07), (-7.689, 1.035, 1.115e-07), (-7.632, 0.8472, 1.115e-07), (-7.54, 0.6743, 1.115e-07), (-7.416, 0.5228, 1.115e-07), (-7.264, 0.3984, 1.115e-07), (-7.091, 0.306, 1.115e-07), (-6.904, 0.2491, 1.115e-07), (-6.709, 0.2299, 1.115e-07), (-6.513, 0.2491, 1.115e-07), (-6.326, 0.306, 1.115e-07), (-6.153, 0.3984, 1.115e-07), (-6.001, 0.5228, 1.115e-07), (-5.877, 0.6743, 1.115e-07), (-5.785, 0.8472, 1.115e-07), (-5.728, 1.035, 1.115e-07), (-5.709, 1.23, 1.115e-07), (-5.728, 1.425, 1.115e-07), (-5.785, 1.613, 1.115e-07), (-5.877, 1.785, 1.115e-07), (-6.001, 1.937, 1.115e-07), (-6.153, 2.061, 1.115e-07), (-6.326, 2.154, 1.115e-07), (-6.513, 2.211, 1.115e-07), (-6.771, 1.544, 1.529), (-6.709, 1.55, 1.529), (-6.831, 1.525, 1.529), (-6.886, 1.496, 1.529), (-6.935, 1.456, 1.529), (-6.975, 1.408, 1.529), (-7.004, 1.352, 1.529), (-7.022, 1.292, 1.529), (-7.029, 1.23, 1.529), (-7.022, 1.167, 1.529), (-7.004, 1.107, 1.529), (-6.975, 1.052, 1.529), (-6.935, 1.004, 1.529), (-6.886, 0.9639, 1.529), (-6.831, 0.9343, 1.529), (-6.771, 0.9161, 1.529), (-6.709, 0.91, 1.529), (-6.646, 0.9161, 1.529), (-6.586, 0.9343, 1.529), (-6.531, 0.9639, 1.529), (-6.482, 1.004, 1.529), (-6.443, 1.052, 1.529), (-6.413, 1.107, 1.529), (-6.395, 1.167, 1.529), (-6.389, 1.23, 1.529), (-6.395, 1.292, 1.529), (-6.413, 1.352, 1.529), (-6.443, 1.408, 1.529), (-6.482, 1.456, 1.529), (-6.531, 1.496, 1.529), (-6.586, 1.525, 1.529), (-6.646, 1.544, 1.529), (-6.771, 1.544, 2.454), (-6.709, 1.55, 2.454), (-6.831, 1.525, 2.454), (-6.886, 1.496, 2.454), (-6.935, 1.456, 2.454), (-6.975, 1.408, 2.454), (-7.004, 1.352, 2.454), (-7.022, 1.292, 2.454), (-7.029, 1.23, 2.454), (-7.022, 1.167, 2.454), (-7.004, 1.107, 2.454), (-6.975, 1.052, 2.454), (-6.935, 1.004, 2.454), (-6.886, 0.9639, 2.454), (-6.831, 0.9343, 2.454), (-6.771, 0.9161, 2.454), (-6.709, 0.91, 2.454), (-6.646, 0.9161, 2.454), (-6.586, 0.9343, 2.454), (-6.531, 0.9639, 2.454), (-6.482, 1.004, 2.454), (-6.443, 1.052, 2.454), (-6.413, 1.107, 2.454), (-6.395, 1.167, 2.454), (-6.389, 1.23, 2.454), (-6.395, 1.292, 2.454), (-6.413, 1.352, 2.454), (-6.443, 1.408, 2.454), (-6.482, 1.456, 2.454), (-6.531, 1.496, 2.454), (-6.586, 1.525, 2.454), (-6.646, 1.544, 2.454), (-6.709, 2.23, 1.529), (-6.904, 2.211, 1.529), (-7.091, 2.154, 1.529), (-7.264, 2.061, 1.529), (-7.416, 1.937, 1.529), (-7.54, 1.785, 1.529), (-7.632, 1.613, 1.529), (-7.689, 1.425, 1.529), (-7.709, 1.23, 1.529), (-7.689, 1.035, 1.529), (-7.632, 0.8472, 1.529), (-7.54, 0.6743, 1.529), (-7.416, 0.5228, 1.529), (-7.264, 0.3984, 1.529), (-7.091, 0.306, 1.529), (-6.904, 0.2491, 1.529), (-6.709, 0.2299, 1.529), (-6.513, 0.2491, 1.529), (-6.326, 0.306, 1.529), (-6.153, 0.3984, 1.529), (-6.001, 0.5228, 1.529), (-5.877, 0.6743, 1.529), (-5.785, 0.8472, 1.529), (-5.728, 1.035, 1.529), (-5.709, 1.23, 1.529), (-5.728, 1.425, 1.529), (-5.785, 1.613, 1.529), (-5.877, 1.785, 1.529), (-6.001, 1.937, 1.529), (-6.153, 2.061, 1.529), (-6.326, 2.154, 1.529), (-6.513, 2.211, 1.529), (-6.771, 1.544, 1.529), (-6.709, 1.55, 1.529), (-6.831, 1.525, 1.529), (-6.886, 1.496, 1.529), (-6.935, 1.456, 1.529), (-6.975, 1.408, 1.529), (-7.004, 1.352, 1.529), (-7.022, 1.292, 1.529), (-7.029, 1.23, 1.529), (-7.022, 1.167, 1.529), (-7.004, 1.107, 1.529), (-6.975, 1.052, 1.529), (-6.935, 1.004, 1.529), (-6.886, 0.9639, 1.529), (-6.831, 0.9343, 1.529), (-6.771, 0.9161, 1.529), (-6.709, 0.91, 1.529), (-6.646, 0.9161, 1.529), (-6.586, 0.9343, 1.529), (-6.531, 0.9639, 1.529), (-6.482, 1.004, 1.529), (-6.443, 1.052, 1.529), (-6.413, 1.107, 1.529), (-6.395, 1.167, 1.529), (-6.389, 1.23, 1.529), (-6.395, 1.292, 1.529), (-6.413, 1.352, 1.529), (-6.443, 1.408, 1.529), (-6.482, 1.456, 1.529), (-6.531, 1.496, 1.529), (-6.586, 1.525, 1.529), (-6.646, 1.544, 1.529)], [], [(24, 23, 87, 88), (12, 13, 45, 44), (26, 27, 59, 58), (13, 14, 46, 45), (0, 1, 33, 32), (27, 28, 60, 59), (14, 15, 47, 46), (1, 2, 34, 33), (28, 29, 61, 60), (15, 16, 48, 47), (2, 3, 35, 34), (29, 30, 62, 61), (16, 17, 49, 48), (3, 4, 36, 35), (30, 31, 63, 62), (17, 18, 50, 49), (4, 5, 37, 36), (31, 0, 32, 63), (18, 19, 51, 50), (5, 6, 38, 37), (19, 20, 52, 51), (6, 7, 39, 38), (20, 21, 53, 52), (7, 8, 40, 39), (21, 22, 54, 53), (8, 9, 41, 40), (22, 23, 55, 54), (9, 10, 42, 41), (23, 24, 56, 55), (10, 11, 43, 42), (24, 25, 57, 56), (11, 12, 44, 43), (25, 26, 58, 57), (64, 65, 95, 94, 93, 92, 91, 90, 89, 88, 87, 86, 85, 84, 83, 82, 81, 80, 79, 78, 77, 76, 75, 74, 73, 72, 71, 70, 69, 68, 67, 66), (11, 10, 74, 75), (25, 24, 88, 89), (12, 11, 75, 76), (26, 25, 89, 90), (13, 12, 76, 77), (27, 26, 90, 91), (14, 13, 77, 78), (1, 0, 65, 64), (28, 27, 91, 92), (15, 14, 78, 79), (2, 1, 64, 66), (29, 28, 92, 93), (16, 15, 79, 80), (3, 2, 66, 67), (30, 29, 93, 94), (17, 16, 80, 81), (4, 3, 67, 68), (31, 30, 94, 95), (18, 17, 81, 82), (5, 4, 68, 69), (0, 31, 95, 65), (19, 18, 82, 83), (6, 5, 69, 70), (20, 19, 83, 84), (7, 6, 70, 71), (21, 20, 84, 85), (8, 7, 71, 72), (22, 21, 85, 86), (9, 8, 72, 73), (23, 22, 86, 87), (10, 9, 73, 74), (121, 122, 154, 153), (128, 130, 131, 132, 133, 134, 135, 136, 137, 138, 139, 140, 141, 142, 143, 144, 145, 146, 147, 148, 149, 150, 151, 152, 153, 154, 155, 156, 157, 158, 159, 129), (108, 109, 141, 140), (122, 123, 155, 154), (109, 110, 142, 141), (97, 96, 128, 129), (123, 124, 156, 155), (110, 111, 143, 142), (96, 98, 130, 128), (124, 125, 157, 156), (111, 112, 144, 143), (98, 99, 131, 130), (125, 126, 158, 157), (112, 113, 145, 144), (99, 100, 132, 131), (126, 127, 159, 158), (113, 114, 146, 145), (100, 101, 133, 132), (127, 97, 129, 159), (114, 115, 147, 146), (101, 102, 134, 133), (115, 116, 148, 147), (102, 103, 135, 134), (116, 117, 149, 148), (103, 104, 136, 135), (117, 118, 150, 149), (104, 105, 137, 136), (118, 119, 151, 150), (105, 106, 138, 137), (119, 120, 152, 151), (106, 107, 139, 138), (120, 121, 153, 152), (107, 108, 140, 139), (179, 180, 212, 211), (166, 167, 199, 198), (180, 181, 213, 212), (167, 168, 200, 199), (181, 182, 214, 213), (168, 169, 201, 200), (182, 183, 215, 214), (169, 170, 202, 201), (183, 184, 216, 215), (170, 171, 203, 202), (184, 185, 217, 216), (171, 172, 204, 203), (185, 186, 218, 217), (172, 173, 205, 204), (186, 187, 219, 218), (173, 174, 206, 205), (160, 161, 192, 193), (187, 188, 220, 219), (174, 175, 207, 206), (161, 162, 194, 192), (188, 189, 221, 220), (175, 176, 208, 207), (162, 163, 195, 194), (189, 190, 222, 221), (176, 177, 209, 208), (163, 164, 196, 195), (190, 191, 223, 222), (177, 178, 210, 209), (164, 165, 197, 196), (191, 160, 193, 223), (178, 179, 211, 210), (165, 166, 198, 197)])
_uv = me_circle.uv_layers.new(name='UVMap')
_uv.uv.foreach_set('vector', [0.0, 0.0, 0.0, 0.0, 0.0, 0.0, 0.0, 0.0, 0.0, 0.0, 0.0, 0.0, 0.0, 0.0, 0.0, 0.0, 0.0, 0.0, 0.0, 0.0, 0.0, 0.0, 0.0, 0.0, 0.0, 0.0, 0.0, 0.0, 0.0, 0.0, 0.0, 0.0, 0.0, 0.0, 0.0, 0.0, 0.0, 0.0, 0.0, 0.0, 0.0, 0.0, 0.0, 0.0, 0.0, 0.0, 0.0, 0.0, 0.0, 0.0, 0.0, 0.0, 0.0, 0.0, 0.0, 0.0, 0.0, 0.0, 0.0, 0.0, 0.0, 0.0, 0.0, 0.0, 0.0, 0.0, 0.0, 0.0, 0.0, 0.0, 0.0, 0.0, 0.0, 0.0, 0.0, 0.0, 0.0, 0.0, 0.0, 0.0, 0.0, 0.0, 0.0, 0.0, 0.0, 0.0, 0.0, 0.0, 0.0, 0.0, 0.0, 0.0, 0.0, 0.0, 0.0, 0.0, 0.0, 0.0, 0.0, 0.0, 0.0, 0.0, 0.0, 0.0, 0.0, 0.0, 0.0, 0.0, 0.0, 0.0, 0.0, 0.0, 0.0, 0.0, 0.0, 0.0, 0.0, 0.0, 0.0, 0.0, 0.0, 0.0, 0.0, 0.0, 0.0, 0.0, 0.0, 0.0, 0.0, 0.0, 0.0, 0.0, 0.0, 0.0, 0.0, 0.0, 0.0, 0.0, 0.0, 0.0, 0.0, 0.0, 0.0, 0.0, 0.0, 0.0, 0.0, 0.0, 0.0, 0.0, 0.0, 0.0, 0.0, 0.0, 0.0, 0.0, 0.0, 0.0, 0.0, 0.0, 0.0, 0.0, 0.0, 0.0, 0.0, 0.0, 0.0, 0.0, 0.0, 0.0, 0.0, 0.0, 0.0, 0.0, 0.0, 0.0, 0.0, 0.0, 0.0, 0.0, 0.0, 0.0, 0.0, 0.0, 0.0, 0.0, 0.0, 0.0, 0.0, 0.0, 0.0, 0.0, 0.0, 0.0, 0.0, 0.0, 0.0, 0.0, 0.0, 0.0, 0.0, 0.0, 0.0, 0.0, 0.0, 0.0, 0.0, 0.0, 0.0, 0.0, 0.0, 0.0, 0.0, 0.0, 0.0, 0.0, 0.0, 0.0, 0.0, 0.0, 0.0, 0.0, 0.0, 0.0, 0.0, 0.0, 0.0, 0.0, 0.0, 0.0, 0.0, 0.0, 0.0, 0.0, 0.0, 0.0, 0.0, 0.0, 0.0, 0.0, 0.0, 0.0, 0.0, 0.0, 0.0, 0.0, 0.0, 0.0, 0.0, 0.0, 0.0, 0.0, 0.0, 0.0, 0.0, 0.0, 0.0, 0.0, 0.0, 0.0, 0.0, 0.0, 0.0, 0.0, 0.0, 0.0, 0.0, 0.0, 0.0, 0.0, 0.0, 0.0, 0.0, 0.0, 0.0, 0.0, 0.0, 0.0, 0.0, 0.0, 0.0, 0.0, 0.0, 0.0, 0.0, 0.0, 0.0, 0.0, 0.0, 0.0, 0.0, 0.0, 0.0, 0.0, 0.0, 0.0, 0.0, 0.0, 0.0, 0.0, 0.0, 0.0, 0.0, 0.0, 0.0, 0.0, 0.0, 0.0, 0.0, 0.0, 0.0, 0.0, 0.0, 0.0, 0.0, 0.0, 0.0, 0.0, 0.0, 0.0, 0.0, 0.0, 0.0, 0.0, 0.0, 0.0, 0.0, 0.0, 0.0, 0.0, 0.0, 0.0, 0.0, 0.0, 0.0, 0.0, 0.0, 0.0, 0.0, 0.0, 0.0, 0.0, 0.0, 0.0, 0.0, 0.0, 0.0, 0.0, 0.0, 0.0, 0.0, 0.0, 0.0, 0.0, 0.0, 0.0, 0.0, 0.0, 0.0, 0.0, 0.0, 0.0, 0.0, 0.0, 0.0, 0.0, 0.0, 0.0, 0.0, 0.0, 0.0, 0.0, 0.0, 0.0, 0.0, 0.0, 0.0, 0.0, 0.0, 0.0, 0.0, 0.0, 0.0, 0.0, 0.0, 0.0, 0.0, 0.0, 0.0, 0.0, 0.0, 0.0, 0.0, 0.0, 0.0, 0.0, 0.0, 0.0, 0.0, 0.0, 0.0, 0.0, 0.0, 0.0, 0.0, 0.0, 0.0, 0.0, 0.0, 0.0, 0.0, 0.0, 0.0, 0.0, 0.0, 0.0, 0.0, 0.0, 0.0, 0.0, 0.0, 0.0, 0.0, 0.0, 0.0, 0.0, 0.0, 0.0, 0.0, 0.0, 0.0, 0.0, 0.0, 0.0, 0.0, 0.0, 0.0, 0.0, 0.0, 0.0, 0.0, 0.0, 0.0, 0.0, 0.0, 0.0, 0.0, 0.0, 0.0, 0.0, 0.0, 0.0, 0.0, 0.0, 0.0, 0.0, 0.0, 0.0, 0.0, 0.0, 0.0, 0.0, 0.0, 0.0, 0.0, 0.0, 0.0, 0.0, 0.0, 0.0, 0.0, 0.0, 0.0, 0.0, 0.0, 0.0, 0.0, 0.0, 0.0, 0.0, 0.0, 0.0, 0.0, 0.0, 0.0, 0.0, 0.0, 0.0, 0.0, 0.0, 0.0, 0.0, 0.0, 0.0, 0.0, 0.0, 0.0, 0.0, 0.0, 0.0, 0.0, 0.0, 0.0, 0.0, 0.0, 0.0, 0.0, 0.0, 0.0, 0.0, 0.0, 0.0, 0.0, 0.0, 0.0, 0.0, 0.0, 0.0, 0.0, 0.0, 0.0, 0.0, 0.0, 0.0, 0.0, 0.0, 0.0, 0.0, 0.0, 0.0, 0.0, 0.0, 0.0, 0.0, 0.0, 0.0, 0.0, 0.0, 0.0, 0.0, 0.0, 0.0, 0.0, 0.0, 0.0, 0.0, 0.0, 0.0, 0.0, 0.0, 0.0, 0.0, 0.0, 0.0, 0.0, 0.0, 0.0, 0.0, 0.0, 0.0, 0.0, 0.0, 0.0, 0.0, 0.0, 0.0, 0.0, 0.0, 0.0, 0.0, 0.0, 0.0, 0.0, 0.0, 0.0, 0.0, 0.0, 0.0, 0.0, 0.0, 0.0, 0.0, 0.0, 0.0, 0.0, 0.0, 0.0, 0.0, 0.0, 0.0, 0.0, 0.0, 0.0, 0.0, 0.0, 0.0, 0.0, 0.0, 0.0, 0.0, 0.0, 0.0, 0.0, 0.0, 0.0, 0.0, 0.0, 0.0, 0.0, 0.0, 0.0, 0.0, 0.0, 0.0, 0.0, 0.0, 0.0, 0.0, 0.0, 0.0, 0.0, 0.0, 0.0, 0.0, 0.0, 0.0, 0.0, 0.0, 0.0, 0.0, 0.0, 0.0, 0.0, 0.0, 0.0, 0.0, 0.0, 0.0, 0.0, 0.0, 0.0, 0.0, 0.0, 0.0, 0.0, 0.0, 0.0, 0.0, 0.0, 0.0, 0.0, 0.0, 0.0, 0.0, 0.0, 0.0, 0.0, 0.0, 0.0, 0.0, 0.0, 0.0, 0.0, 0.0, 0.0, 0.0, 0.0, 0.0, 0.0, 0.0, 0.0, 0.0, 0.0, 0.0, 0.0, 0.0, 0.0, 0.0, 0.0, 0.0, 0.0, 0.0, 0.0, 0.0, 0.0, 0.0, 0.0, 0.0, 0.0, 0.0, 0.0, 0.0, 0.0, 0.0, 0.0, 0.0, 0.0, 0.0, 0.0, 0.0, 0.0, 0.0, 0.0, 0.0, 0.0, 0.0, 0.0, 0.0, 0.0, 0.0, 0.0, 0.0, 0.0, 0.0, 0.0, 0.0, 0.0, 0.0, 0.0, 0.0, 0.0, 0.0, 0.0, 0.0, 0.0, 0.0, 0.0, 0.0, 0.0, 0.0, 0.0, 0.0, 0.0, 0.0, 0.0, 0.0, 0.0, 0.0, 0.0, 0.0, 0.0, 0.0, 0.0, 0.0, 0.0, 0.0, 0.0, 0.0, 0.0, 0.0, 0.0, 0.0, 0.0, 0.0, 0.0, 0.0, 0.0, 0.0, 0.0, 0.0, 0.0, 0.0, 0.0, 0.0, 0.0, 0.0, 0.0, 0.0, 0.0, 0.0, 0.0, 0.0, 0.0, 0.0, 0.0, 0.0, 0.0, 0.0, 0.0, 0.0, 0.0, 0.0, 0.0, 0.0, 0.0, 0.0, 0.0, 0.0, 0.0, 0.0, 0.0, 0.0, 0.0, 0.0, 0.0, 0.0, 0.0, 0.0, 0.0, 0.0, 0.0, 0.0, 0.0, 0.0, 0.0, 0.0, 0.0, 0.0, 0.0, 0.0, 0.0, 0.0, 0.0, 0.0, 0.0, 0.0, 0.0, 0.0, 0.0, 0.0, 0.0, 0.0, 0.0, 0.0, 0.0, 0.0, 0.0, 0.0, 0.0, 0.0, 0.0, 0.0, 0.0, 0.0, 0.0, 0.0, 0.0, 0.0, 0.0, 0.0, 0.0, 0.0, 0.0, 0.0, 0.0, 0.0, 0.0, 0.0, 0.0, 0.0, 0.0, 0.0, 0.0, 0.0, 0.0, 0.0, 0.0, 0.0, 0.0, 0.0, 0.0, 0.0, 0.0, 0.0, 0.0, 0.0, 0.0, 0.0, 0.0, 0.0, 0.0, 0.0, 0.0, 0.0, 0.0, 0.0, 0.0, 0.0, 0.0, 0.0, 0.0, 0.0, 0.0, 0.0, 0.0, 0.0, 0.0, 0.0, 0.0, 0.0, 0.0, 0.0, 0.0, 0.0, 0.0, 0.0, 0.0, 0.0, 0.0, 0.0, 0.0, 0.0, 0.0, 0.0, 0.0, 0.0, 0.0, 0.0, 0.0, 0.0, 0.0, 0.0, 0.0, 0.0, 0.0, 0.0, 0.0, 0.0, 0.0, 0.0, 0.0, 0.0, 0.0, 0.0, 0.0, 0.0, 0.0, 0.0, 0.0, 0.0, 0.0, 0.0, 0.0, 0.0, 0.0, 0.0, 0.0, 0.0, 0.0, 0.0, 0.0, 0.0, 0.0, 0.0, 0.0, 0.0, 0.0, 0.0, 0.0, 0.0, 0.0, 0.0, 0.0, 0.0, 0.0, 0.0, 0.0, 0.0, 0.0, 0.0, 0.0, 0.0, 0.0, 0.0, 0.0, 0.0, 0.0, 0.0, 0.0, 0.0, 0.0, 0.0, 0.0, 0.0, 0.0, 0.0, 0.0, 0.0, 0.0, 0.0, 0.0, 0.0, 0.0, 0.0, 0.0, 0.0, 0.0, 0.0, 0.0, 0.0, 0.0, 0.0, 0.0, 0.0, 0.0, 0.0, 0.0, 0.0, 0.0, 0.0, 0.0, 0.0, 0.0, 0.0, 0.0, 0.0, 0.0, 0.0, 0.0, 0.0, 0.0, 0.0, 0.0, 0.0, 0.0, 0.0, 0.0, 0.0, 0.0, 0.0, 0.0, 0.0, 0.0, 0.0, 0.0, 0.0, 0.0, 0.0, 0.0, 0.0, 0.0, 0.0, 0.0, 0.0, 0.0, 0.0, 0.0, 0.0, 0.0, 0.0, 0.0, 0.0, 0.0, 0.0, 0.0, 0.0, 0.0, 0.0, 0.0, 0.0, 0.0, 0.0, 0.0, 0.0, 0.0, 0.0, 0.0, 0.0, 0.0, 0.0, 0.0, 0.0, 0.0, 0.0, 0.0, 0.0, 0.0, 0.0, 0.0, 0.0, 0.0, 0.0, 0.0, 0.0, 0.0, 0.0, 0.0, 0.0, 0.0, 0.0, 0.0, 0.0, 0.0, 0.0, 0.0, 0.0, 0.0, 0.0, 0.0, 0.0, 0.0, 0.0, 0.0, 0.0, 0.0, 0.0, 0.0, 0.0, 0.0, 0.0, 0.0, 0.0, 0.0, 0.0, 0.0, 0.0, 0.0, 0.0, 0.0, 0.0, 0.0, 0.0, 0.0, 0.0, 0.0, 0.0, 0.0, 0.0, 0.0, 0.0, 0.0, 0.0, 0.0, 0.0, 0.0, 0.0, 0.0, 0.0, 0.0, 0.0, 0.0, 0.0, 0.0, 0.0, 0.0, 0.0, 0.0, 0.0, 0.0, 0.0, 0.0, 0.0, 0.0, 0.0, 0.0, 0.0, 0.0, 0.0, 0.0, 0.0, 0.0, 0.0])
me_circle.update()

# ---- objects
ob_circle_001 = bpy.data.objects.new('Circle.001', me_circle_001)
ob_circle_002 = bpy.data.objects.new('Circle.002', me_circle_002)
ob_circle_004 = bpy.data.objects.new('Circle.004', me_circle_005)
ob_circle_003 = bpy.data.objects.new('Circle.003', me_circle_006)
ob_circle_005 = bpy.data.objects.new('Circle.005', me_circle_007)
ob_circle_006 = bpy.data.objects.new('Circle.006', me_circle_008)
ob_light = bpy.data.objects.new('Light', light_light)
ob_camera = bpy.data.objects.new('Camera', cam_camera)
ob_circle = bpy.data.objects.new('Circle', me_circle)

# ---- transforms, parenting, visibility, modifiers, constraints
ob_circle_001.location = (17.02, -4.587, -0.9361)
ob_circle_001.rotation_euler = (1.571, 0.0, 0.0)
ob_circle_002.location = (6.711, 0.343, -36.24)
ob_circle_002.rotation_euler = (1.571, 0.0, 0.0)
ob_circle_004.location = (9.773, 3.75, -8.973)
ob_circle_004.rotation_euler = (-1.568, 2.007, -1.568)
ob_circle_003.location = (-12.29, 3.822, -9.127)
ob_circle_003.rotation_euler = (-1.568, 2.007, -1.568)
ob_circle_005.location = (11.44, 3.822, -9.127)
ob_circle_005.rotation_euler = (0.4366, -0.006127, -0.002859)
ob_circle_005.scale = (2.019, 1.0, 1.001)
ob_circle_006.location = (-0.5121, 4.097, -34.82)
ob_circle_006.rotation_euler = (5.561e-06, 1.547, 5.694e-06)
ob_circle_006.scale = (2.019, 1.0, 1.001)
ob_light.location = (4.076, -3.582, 5.904)
ob_light.rotation_euler = (0.6503, 0.05522, 1.866)
ob_light.lock_rotations_4d = False
ob_light.empty_display_type = 'ARROWS'
ob_light.color = (0.0, 0.0, 0.0, 0.0)
ob_light.lineart.crease_threshold = 0.0
ob_camera.location = (7.359, -11.51, 4.958)
ob_camera.rotation_euler = (1.109, 0.0, 0.8149)
ob_camera.lock_rotations_4d = False
ob_camera.empty_display_type = 'ARROWS'
ob_camera.color = (0.0, 0.0, 0.0, 0.0)
ob_camera.display_type = 'WIRE'
ob_camera.lineart.crease_threshold = 0.0
ob_circle.location = (-5.034, -4.244, -0.6371)
ob_circle.rotation_euler = (1.571, 0.0, 0.0)

# ---- collection membership
scene.collection.objects.link(ob_circle_001)
scene.collection.objects.link(ob_circle_002)
scene.collection.objects.link(ob_circle_004)
scene.collection.objects.link(ob_circle_003)
scene.collection.objects.link(ob_circle_005)
scene.collection.objects.link(ob_circle_006)
col_collection.objects.link(ob_light)
col_collection.objects.link(ob_camera)
col_collection.objects.link(ob_circle)

# ---- scene / render settings (as saved in the file)
scene.camera = ob_camera
scene.frame_start = 1; scene.frame_end = 250; scene.frame_set(0)
scene.render.engine = 'BLENDER_EEVEE_NEXT'
bpy.context.view_layer.update()
